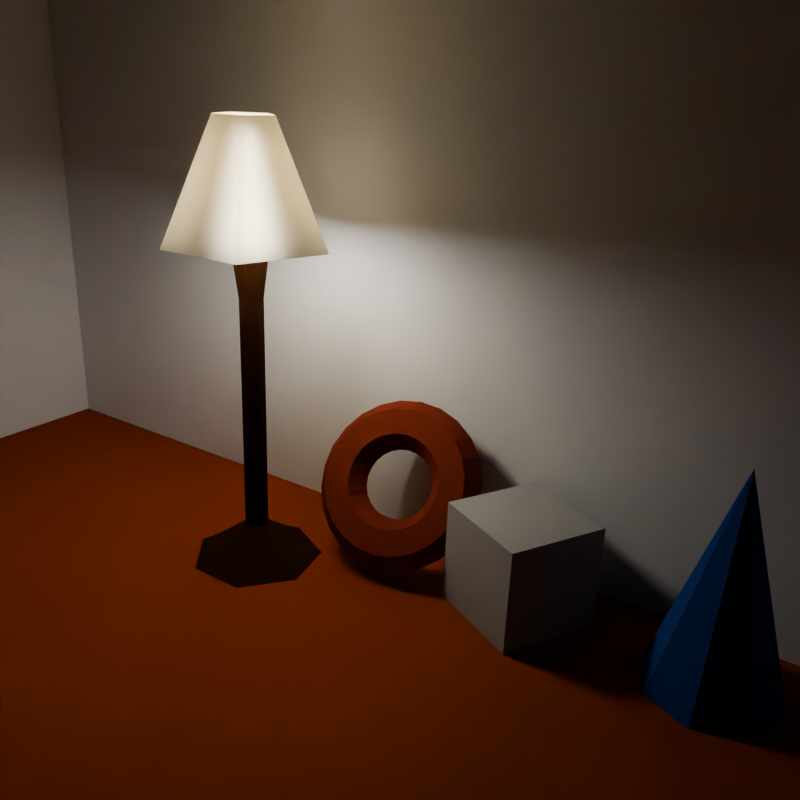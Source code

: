 # Source: pixar-room-4.blend  (saved by Blender 4.1.24; exported with 4.5.12 LTS)
import bpy
from mathutils import Matrix  # noqa: F401  (used for matrix-valued properties, if any)

bpy.ops.wm.read_factory_settings(use_empty=True)
scene = bpy.context.scene
scene.name = 'Scene'

# ---- collections
col_collection = bpy.data.collections.new('Collection'); scene.collection.children.link(col_collection)

# ---- materials (node trees are filled in below, after node groups)
mat_material_003 = bpy.data.materials.new('Material.003')
mat_wallsmaterial = bpy.data.materials.new('WallsMaterial')
mat_material_004 = bpy.data.materials.new('Material.004')
mat_torusmaterial = bpy.data.materials.new('TorusMaterial')
mat_lampmaterial = bpy.data.materials.new('LampMaterial')
mat_light = bpy.data.materials.new('Light')
mat_lampshadematerial = bpy.data.materials.new('LampShadeMaterial')
mat_lampshadematerial.roughness = 1.0
mat_material_002 = bpy.data.materials.new('Material.002')

# ---- material node trees
mat_material_003.use_nodes = True; mat_material_003.node_tree.nodes.clear()
_N = mat_material_003.node_tree.nodes; _L = mat_material_003.node_tree.links
n0 = _N.new('ShaderNodeBsdfPrincipled'); n0.name = 'Principled BSDF'; n0.location = (10, 300)
n0.inputs[0].default_value = (0.247, 0.03657, 0.00112, 1.0)
n0.inputs[2].default_value = 1.0
n0.inputs[3].default_value = 0.0
n0.inputs[13].default_value = 0.0
n1 = _N.new('ShaderNodeOutputMaterial'); n1.name = 'Material Output'; n1.location = (300, 300)
_L.new(n0.outputs[0], n1.inputs[0])
n1.is_active_output = True
mat_wallsmaterial.use_nodes = True; mat_wallsmaterial.node_tree.nodes.clear()
_N = mat_wallsmaterial.node_tree.nodes; _L = mat_wallsmaterial.node_tree.links
n0 = _N.new('ShaderNodeBsdfPrincipled'); n0.name = 'Principled BSDF'; n0.location = (10, 300)
n0.inputs[0].default_value = (0.6451, 0.5696, 0.4806, 1.0)
n0.inputs[2].default_value = 1.0
n0.inputs[13].default_value = 0.0
n1 = _N.new('ShaderNodeOutputMaterial'); n1.name = 'Material Output'; n1.location = (300, 300)
_L.new(n0.outputs[0], n1.inputs[0])
n1.is_active_output = True
mat_material_004.use_nodes = True; mat_material_004.node_tree.nodes.clear()
_N = mat_material_004.node_tree.nodes; _L = mat_material_004.node_tree.links
n0 = _N.new('ShaderNodeBsdfPrincipled'); n0.name = 'Principled BSDF'; n0.location = (10, 300)
n0.inputs[0].default_value = (0.3347, 0.3347, 0.3347, 1.0)
n0.inputs[2].default_value = 1.0
n0.inputs[13].default_value = 0.0
n1 = _N.new('ShaderNodeOutputMaterial'); n1.name = 'Material Output'; n1.location = (300, 300)
_L.new(n0.outputs[0], n1.inputs[0])
n1.is_active_output = True
mat_torusmaterial.use_nodes = True; mat_torusmaterial.node_tree.nodes.clear()
_N = mat_torusmaterial.node_tree.nodes; _L = mat_torusmaterial.node_tree.links
n0 = _N.new('ShaderNodeBsdfPrincipled'); n0.name = 'Principled BSDF'; n0.location = (10, 300)
n0.inputs[0].default_value = (0.1697, 0.02707, 0.01264, 1.0)
n0.inputs[13].default_value = 0.0
n0.inputs[20].default_value = 0.0
n1 = _N.new('ShaderNodeOutputMaterial'); n1.name = 'Material Output'; n1.location = (300, 300)
_L.new(n0.outputs[0], n1.inputs[0])
n1.is_active_output = True
mat_lampmaterial.use_nodes = True; mat_lampmaterial.node_tree.nodes.clear()
_N = mat_lampmaterial.node_tree.nodes; _L = mat_lampmaterial.node_tree.links
n0 = _N.new('ShaderNodeBsdfPrincipled'); n0.name = 'Principled BSDF'; n0.location = (10, 300)
n0.inputs[0].default_value = (0.02615, 0.01082, 0.005303, 1.0)
n0.inputs[2].default_value = 1.0
n0.inputs[13].default_value = 0.0
n1 = _N.new('ShaderNodeOutputMaterial'); n1.name = 'Material Output'; n1.location = (300, 300)
_L.new(n0.outputs[0], n1.inputs[0])
n1.is_active_output = True
mat_light.use_nodes = True; mat_light.node_tree.nodes.clear()
_N = mat_light.node_tree.nodes; _L = mat_light.node_tree.links
n0 = _N.new('ShaderNodeBsdfPrincipled'); n0.name = 'Principled BSDF'; n0.location = (10, 300)
n0.inputs[2].default_value = 1.0
n0.inputs[13].default_value = 0.0
n0.inputs[28].default_value = 100.0
n1 = _N.new('ShaderNodeOutputMaterial'); n1.name = 'Material Output'; n1.location = (300, 300)
_L.new(n0.outputs[0], n1.inputs[0])
n1.is_active_output = True
mat_lampshadematerial.use_nodes = True; mat_lampshadematerial.node_tree.nodes.clear()
_N = mat_lampshadematerial.node_tree.nodes; _L = mat_lampshadematerial.node_tree.links
n0 = _N.new('ShaderNodeBsdfPrincipled'); n0.name = 'Principled BSDF'; n0.location = (10, 300)
n0.inputs[0].default_value = (0.6551, 0.5459, 0.3141, 1.0)
n0.inputs[2].default_value = 1.0
n0.inputs[13].default_value = 0.0
n0.inputs[18].default_value = 0.1
n1 = _N.new('ShaderNodeOutputMaterial'); n1.name = 'Material Output'; n1.location = (300, 300)
_L.new(n0.outputs[0], n1.inputs[0])
n1.is_active_output = True
mat_material_002.use_nodes = True; mat_material_002.node_tree.nodes.clear()
_N = mat_material_002.node_tree.nodes; _L = mat_material_002.node_tree.links
n0 = _N.new('ShaderNodeBsdfPrincipled'); n0.name = 'Principled BSDF'; n0.location = (10, 300)
n0.inputs[0].default_value = (0.01166, 0.053, 0.2411, 1.0)
n0.inputs[2].default_value = 1.0
n0.inputs[13].default_value = 0.0
n1 = _N.new('ShaderNodeOutputMaterial'); n1.name = 'Material Output'; n1.location = (300, 300)
_L.new(n0.outputs[0], n1.inputs[0])
n1.is_active_output = True

# ---- world
world_world = bpy.data.worlds.new('World'); scene.world = world_world
world_world.use_nodes = True; world_world.node_tree.nodes.clear()
_N = world_world.node_tree.nodes; _L = world_world.node_tree.links
n0 = _N.new('ShaderNodeOutputWorld'); n0.name = 'World Output'; n0.location = (300, 300)
n1 = _N.new('ShaderNodeBackground'); n1.name = 'Background'; n1.location = (10, 300)
n1.inputs[0].default_value = (0.0, 0.0, 0.0, 1.0)
_L.new(n1.outputs[0], n0.inputs[0])
n0.is_active_output = True
world_world.color = (0.05088, 0.05088, 0.05088)
world_world.use_sun_shadow = False
world_world.sun_shadow_jitter_overblur = 0.0

# ---- cameras
cam_camera = bpy.data.cameras.new('Camera')
cam_camera.clip_end = 100.0
cam_camera.lens = 38.6
cam_camera.ortho_scale = 7.314
cam_camera.lens_unit = 'FOV'

# ---- meshes
me_plane = bpy.data.meshes.new('Plane')
me_plane.from_pydata([(-1.0, -1.0, 0.0), (1.0, -1.0, 0.0), (-1.0, 1.0, 0.0), (1.0, 1.0, 0.0)], [], [(0, 1, 3, 2)])
_uv = me_plane.uv_layers.new(name='UVMap')
_uv.uv.foreach_set('vector', [0.0, 0.0, 1.0, 0.0, 1.0, 1.0, 0.0, 1.0])
me_plane.materials.append(mat_material_003)
me_plane.update()
me_plane_001 = bpy.data.meshes.new('Plane.001')
me_plane_001.from_pydata([(-1.0, -1.0, 0.0), (1.0, -1.0, 0.0), (-1.0, 1.0, 0.0), (1.0, 1.0, 0.0)], [], [(0, 1, 3, 2)])
_uv = me_plane_001.uv_layers.new(name='UVMap')
_uv.uv.foreach_set('vector', [0.0, 0.0, 1.0, 0.0, 1.0, 1.0, 0.0, 1.0])
me_plane_001.update()
me_plane_002 = bpy.data.meshes.new('Plane.002')
me_plane_002.from_pydata([(-1.0, -1.0, 0.0), (1.0, -1.0, 0.0), (-1.0, 1.0, 0.0), (1.0, 1.0, 0.0)], [], [(0, 1, 3, 2)])
_uv = me_plane_002.uv_layers.new(name='UVMap')
_uv.uv.foreach_set('vector', [0.0, 0.0, 1.0, 0.0, 1.0, 1.0, 0.0, 1.0])
me_plane_002.materials.append(mat_wallsmaterial)
me_plane_002.update()
me_plane_003 = bpy.data.meshes.new('Plane.003')
me_plane_003.from_pydata([(-1.0, -1.0, 0.0), (1.0, -1.0, 0.0), (-1.0, 1.0, 0.0), (1.0, 1.0, 0.0)], [], [(0, 1, 3, 2)])
_uv = me_plane_003.uv_layers.new(name='UVMap')
_uv.uv.foreach_set('vector', [0.0, 0.0, 1.0, 0.0, 1.0, 1.0, 0.0, 1.0])
me_plane_003.update()
me_cube_001 = bpy.data.meshes.new('Cube.001')
me_cube_001.from_pydata([(-1.0, -1.0, -1.0), (-1.0, -1.0, 1.0), (-1.0, 1.0, -1.0), (-1.0, 1.0, 1.0), (1.0, -1.0, -1.0), (1.0, -1.0, 1.0), (1.0, 1.0, -1.0), (1.0, 1.0, 1.0)], [], [(0, 1, 3, 2), (2, 3, 7, 6), (6, 7, 5, 4), (4, 5, 1, 0), (2, 6, 4, 0), (7, 3, 1, 5)])
_uv = me_cube_001.uv_layers.new(name='UVMap')
_uv.uv.foreach_set('vector', [0.375, 0.0, 0.625, 0.0, 0.625, 0.25, 0.375, 0.25, 0.375, 0.25, 0.625, 0.25, 0.625, 0.5, 0.375, 0.5, 0.375, 0.5, 0.625, 0.5, 0.625, 0.75, 0.375, 0.75, 0.375, 0.75, 0.625, 0.75, 0.625, 1.0, 0.375, 1.0, 0.125, 0.5, 0.375, 0.5, 0.375, 0.75, 0.125, 0.75, 0.625, 0.5, 0.875, 0.5, 0.875, 0.75, 0.625, 0.75])
me_cube_001.materials.append(mat_material_004)
me_cube_001.update()
me_torus = bpy.data.meshes.new('Torus')
me_torus.from_pydata([(1.422, -2.062e-10, 2.75e-10), (1.366, -3.431e-10, 0.2103), (1.213, -6.829e-11, 0.3649), (1.002, 1.697e-11, 0.4224), (0.7904, 0.0, 0.3667), (0.6347, 0.0, 0.2121), (0.5776, 0.0, 3.062e-17), (0.6347, 0.0, -0.2121), (0.7904, 0.0, -0.3667), (1.002, 3.395e-11, -0.4224), (1.213, 4.097e-10, -0.3649), (1.366, 4.803e-10, -0.2103), (1.41, 0.1857, 0.0), (1.355, 0.1783, 0.2103), (1.202, 0.1583, 0.3649), (0.9935, 0.1308, 0.4224), (0.7836, 0.1032, 0.3667), (0.6293, 0.08285, 0.2121), (0.5727, 0.0754, -5.385e-10), (0.6293, 0.08285, -0.2121), (0.7836, 0.1032, -0.3667), (0.9935, 0.1308, -0.4224), (1.202, 0.1583, -0.3649), (1.355, 0.1783, -0.2103), (1.374, 0.3681, 0.0), (1.32, 0.3536, 0.2103), (1.171, 0.3139, 0.3649), (0.9679, 0.2593, 0.4224), (0.7634, 0.2046, 0.3667), (0.6131, 0.1643, 0.2121), (0.5579, 0.1495, -1.077e-09), (0.6131, 0.1643, -0.2121), (0.7634, 0.2046, -0.3667), (0.9679, 0.2593, -0.4224), (1.171, 0.3139, -0.3649), (1.32, 0.3536, -0.2103), (1.314, 0.5443, -3.85e-09), (1.262, 0.5229, 0.2103), (1.12, 0.4641, 0.3649), (0.9258, 0.3835, 0.4224), (0.7302, 0.3025, 0.3667), (0.5864, 0.2429, 0.2121), (0.5337, 0.221, -2.692e-10), (0.5864, 0.2429, -0.2121), (0.7302, 0.3025, -0.3667), (0.9258, 0.3835, -0.4224), (1.12, 0.4641, -0.3649), (1.262, 0.5229, -0.2103), (1.232, 0.7112, -6.599e-09), (1.183, 0.6831, 0.2103), (1.05, 0.6063, 0.3649), (0.8678, 0.501, 0.4224), (0.6845, 0.3952, 0.3667), (0.5497, 0.3174, 0.2121), (0.5002, 0.2888, 3.062e-17), (0.5497, 0.3174, -0.2121), (0.6845, 0.3952, -0.3667), (0.8678, 0.501, -0.4224), (1.05, 0.6063, -0.3649), (1.183, 0.6831, -0.2103), (1.128, 0.8659, -3.3e-09), (1.084, 0.8317, 0.2103), (0.9621, 0.7382, 0.3649), (0.795, 0.61, 0.4224), (0.627, 0.4811, 0.3667), (0.5036, 0.3864, 0.2121), (0.4583, 0.3516, 3.062e-17), (0.5036, 0.3864, -0.2121), (0.627, 0.4811, -0.3667), (0.795, 0.61, -0.4224), (0.9621, 0.7382, -0.3649), (1.084, 0.8317, -0.2103), (1.006, 1.006, 0.0), (0.9661, 0.9661, 0.2103), (0.8575, 0.8575, 0.3649), (0.7085, 0.7085, 0.4224), (0.5589, 0.5589, 0.3667), (0.4488, 0.4488, 0.2121), (0.4084, 0.4084, 1.108e-09), (0.4488, 0.4488, -0.2121), (0.5589, 0.5589, -0.3667), (0.7085, 0.7085, -0.4224), (0.8575, 0.8575, -0.3649), (0.9661, 0.9661, -0.2103), (0.8659, 1.128, 0.0), (0.8317, 1.084, 0.2103), (0.7382, 0.9621, 0.3649), (0.61, 0.795, 0.4224), (0.4811, 0.627, 0.3667), (0.3864, 0.5036, 0.2121), (0.3516, 0.4583, 3.062e-17), (0.3864, 0.5036, -0.2121), (0.4811, 0.627, -0.3667), (0.61, 0.795, -0.4224), (0.7382, 0.9621, -0.3649), (0.8317, 1.084, -0.2103), (0.7112, 1.232, 0.0), (0.6831, 1.183, 0.2103), (0.6063, 1.05, 0.3649), (0.501, 0.8678, 0.4224), (0.3952, 0.6845, 0.3667), (0.3174, 0.5497, 0.2121), (0.2888, 0.5002, 3.062e-17), (0.3174, 0.5497, -0.2121), (0.3952, 0.6845, -0.3667), (0.501, 0.8678, -0.4224), (0.6063, 1.05, -0.3649), (0.6831, 1.183, -0.2103), (0.5443, 1.314, 0.0), (0.5229, 1.262, 0.2103), (0.4641, 1.12, 0.3649), (0.3835, 0.9258, 0.4224), (0.3025, 0.7302, 0.3667), (0.2429, 0.5864, 0.2121), (0.221, 0.5337, 3.062e-17), (0.2429, 0.5864, -0.2121), (0.3025, 0.7302, -0.3667), (0.3835, 0.9258, -0.4224), (0.4641, 1.12, -0.3649), (0.5229, 1.262, -0.2103), (0.3681, 1.374, 0.0), (0.3536, 1.32, 0.2103), (0.3139, 1.171, 0.3649), (0.2593, 0.9679, 0.4224), (0.2046, 0.7634, 0.3667), (0.1643, 0.6131, 0.2121), (0.1495, 0.5579, 3.007e-10), (0.1643, 0.6131, -0.2121), (0.2046, 0.7634, -0.3667), (0.2593, 0.9679, -0.4224), (0.3139, 1.171, -0.3649), (0.3536, 1.32, -0.2103), (0.1857, 1.41, 0.0), (0.1783, 1.355, 0.2103), (0.1583, 1.202, 0.3649), (0.1308, 0.9935, 0.4224), (0.1032, 0.7836, 0.3667), (0.08285, 0.6293, 0.2121), (0.0754, 0.5727, -2.692e-10), (0.08285, 0.6293, -0.2121), (0.1032, 0.7836, -0.3667), (0.1308, 0.9935, -0.4224), (0.1583, 1.202, -0.3649), (0.1783, 1.355, -0.2103), (5.262e-08, 1.422, 5.499e-10), (5.48e-08, 1.366, 0.2103), (6.299e-08, 1.213, 0.3649), (6.983e-08, 1.002, 0.4224), (5.951e-08, 0.7904, 0.3667), (5.428e-08, 0.6347, 0.2121), (6.109e-08, 0.5776, 3.062e-17), (5.314e-08, 0.6347, -0.2121), (5.883e-08, 0.7904, -0.3667), (6.985e-08, 1.002, -0.4224), (6.298e-08, 1.213, -0.3649), (5.48e-08, 1.366, -0.2103), (-0.1857, 1.41, 5.499e-10), (-0.1783, 1.355, 0.2103), (-0.1583, 1.202, 0.3649), (-0.1308, 0.9935, 0.4224), (-0.1032, 0.7836, 0.3667), (-0.08285, 0.6293, 0.2121), (-0.0754, 0.5727, -5.385e-10), (-0.08285, 0.6293, -0.2121), (-0.1032, 0.7836, -0.3667), (-0.1308, 0.9935, -0.4224), (-0.1583, 1.202, -0.3649), (-0.1783, 1.355, -0.2103), (-0.3681, 1.374, 5.499e-10), (-0.3536, 1.32, 0.2103), (-0.3139, 1.171, 0.3649), (-0.2593, 0.9679, 0.4224), (-0.2046, 0.7634, 0.3667), (-0.1643, 0.6131, 0.2121), (-0.1495, 0.5579, -8.077e-10), (-0.1643, 0.6131, -0.2121), (-0.2046, 0.7634, -0.3667), (-0.2593, 0.9679, -0.4224), (-0.3139, 1.171, -0.3649), (-0.3536, 1.32, -0.2103), (-0.5443, 1.314, 5.499e-10), (-0.5229, 1.262, 0.2103), (-0.4641, 1.12, 0.3649), (-0.3835, 0.9258, 0.4224), (-0.3025, 0.7302, 0.3667), (-0.2429, 0.5864, 0.2121), (-0.221, 0.5337, -1.615e-09), (-0.2429, 0.5864, -0.2121), (-0.3025, 0.7302, -0.3667), (-0.3835, 0.9258, -0.4224), (-0.4641, 1.12, -0.3649), (-0.5229, 1.262, -0.2103), (-0.7112, 1.232, 0.0), (-0.6831, 1.183, 0.2103), (-0.6063, 1.05, 0.3649), (-0.501, 0.8678, 0.4224), (-0.3952, 0.6845, 0.3667), (-0.3174, 0.5497, 0.2121), (-0.2888, 0.5002, -2.962e-09), (-0.3174, 0.5497, -0.2121), (-0.3952, 0.6845, -0.3667), (-0.501, 0.8678, -0.4224), (-0.6063, 1.05, -0.3649), (-0.6831, 1.183, -0.2103), (-0.8659, 1.128, 0.0), (-0.8317, 1.084, 0.2103), (-0.7382, 0.9621, 0.3649), (-0.61, 0.795, 0.4224), (-0.4811, 0.627, 0.3667), (-0.3864, 0.5036, 0.2121), (-0.3516, 0.4583, -1.615e-09), (-0.3864, 0.5036, -0.2121), (-0.4811, 0.627, -0.3667), (-0.61, 0.795, -0.4224), (-0.7382, 0.9621, -0.3649), (-0.8317, 1.084, -0.2103), (-1.006, 1.006, 0.0), (-0.9661, 0.9661, 0.2103), (-0.8575, 0.8575, 0.3649), (-0.7085, 0.7085, 0.4224), (-0.5589, 0.5589, 0.3667), (-0.4488, 0.4488, 0.2121), (-0.4084, 0.4084, -1.346e-09), (-0.4488, 0.4488, -0.2121), (-0.5589, 0.5589, -0.3667), (-0.7085, 0.7085, -0.4224), (-0.8575, 0.8575, -0.3649), (-0.9661, 0.9661, -0.2103), (-1.128, 0.8659, 0.0), (-1.084, 0.8317, 0.2103), (-0.9621, 0.7382, 0.3649), (-0.795, 0.61, 0.4224), (-0.627, 0.4811, 0.3667), (-0.5036, 0.3864, 0.2121), (-0.4583, 0.3516, -5.385e-10), (-0.5036, 0.3864, -0.2121), (-0.627, 0.4811, -0.3667), (-0.795, 0.61, -0.4224), (-0.9621, 0.7382, -0.3649), (-1.084, 0.8317, -0.2103), (-1.232, 0.7112, 0.0), (-1.183, 0.6831, 0.2103), (-1.05, 0.6063, 0.3649), (-0.8678, 0.501, 0.4224), (-0.6845, 0.3952, 0.3667), (-0.5497, 0.3174, 0.2121), (-0.5002, 0.2888, 3.062e-17), (-0.5497, 0.3174, -0.2121), (-0.6845, 0.3952, -0.3667), (-0.8678, 0.501, -0.4224), (-1.05, 0.6063, -0.3649), (-1.183, 0.6831, -0.2103), (-1.314, 0.5443, 0.0), (-1.262, 0.5229, 0.2103), (-1.12, 0.4641, 0.3649), (-0.9258, 0.3835, 0.4224), (-0.7302, 0.3025, 0.3667), (-0.5864, 0.2429, 0.2121), (-0.5337, 0.221, 3.062e-17), (-0.5864, 0.2429, -0.2121), (-0.7302, 0.3025, -0.3667), (-0.9258, 0.3835, -0.4224), (-1.12, 0.4641, -0.3649), (-1.262, 0.5229, -0.2103), (-1.374, 0.3681, 0.0), (-1.32, 0.3536, 0.2103), (-1.171, 0.3139, 0.3649), (-0.9679, 0.2593, 0.4224), (-0.7634, 0.2046, 0.3667), (-0.6131, 0.1643, 0.2121), (-0.5579, 0.1495, 2.692e-10), (-0.6131, 0.1643, -0.2121), (-0.7634, 0.2046, -0.3667), (-0.9679, 0.2593, -0.4224), (-1.171, 0.3139, -0.3649), (-1.32, 0.3536, -0.2103), (-1.41, 0.1857, 0.0), (-1.355, 0.1783, 0.2103), (-1.202, 0.1583, 0.3649), (-0.9935, 0.1308, 0.4224), (-0.7836, 0.1032, 0.3667), (-0.6293, 0.08285, 0.2121), (-0.5727, 0.0754, 3.062e-17), (-0.6293, 0.08285, -0.2121), (-0.7836, 0.1032, -0.3667), (-0.9935, 0.1308, -0.4224), (-1.202, 0.1583, -0.3649), (-1.355, 0.1783, -0.2103), (-1.422, 1.17e-07, 0.0), (-1.366, 1.132e-07, 0.2103), (-1.213, 1.025e-07, 0.3649), (-1.002, 8.735e-08, 0.4224), (-0.7904, 7.27e-08, 0.3667), (-0.6347, 6.193e-08, 0.2121), (-0.5776, 5.776e-08, 3.062e-17), (-0.6347, 6.193e-08, -0.2121), (-0.7904, 7.27e-08, -0.3667), (-1.002, 8.734e-08, -0.4224), (-1.213, 1.024e-07, -0.3649), (-1.366, 1.131e-07, -0.2103), (-1.41, -0.1857, 0.0), (-1.355, -0.1783, 0.2103), (-1.202, -0.1583, 0.3649), (-0.9935, -0.1308, 0.4224), (-0.7836, -0.1032, 0.3667), (-0.6293, -0.08285, 0.2121), (-0.5727, -0.0754, 3.062e-17), (-0.6293, -0.08285, -0.2121), (-0.7836, -0.1032, -0.3667), (-0.9935, -0.1308, -0.4224), (-1.202, -0.1583, -0.3649), (-1.355, -0.1783, -0.2103), (-1.374, -0.3681, -5.499e-10), (-1.32, -0.3536, 0.2103), (-1.171, -0.3139, 0.3649), (-0.9679, -0.2593, 0.4224), (-0.7634, -0.2046, 0.3667), (-0.6131, -0.1643, 0.2121), (-0.5579, -0.1495, 3.007e-10), (-0.6131, -0.1643, -0.2121), (-0.7634, -0.2046, -0.3667), (-0.9679, -0.2593, -0.4224), (-1.171, -0.3139, -0.3649), (-1.32, -0.3536, -0.2103), (-1.314, -0.5443, -5.499e-10), (-1.262, -0.5229, 0.2103), (-1.12, -0.4641, 0.3649), (-0.9258, -0.3835, 0.4224), (-0.7302, -0.3025, 0.3667), (-0.5864, -0.2429, 0.2121), (-0.5337, -0.221, -5.385e-10), (-0.5864, -0.2429, -0.2121), (-0.7302, -0.3025, -0.3667), (-0.9258, -0.3835, -0.4224), (-1.12, -0.4641, -0.3649), (-1.262, -0.5229, -0.2103), (-1.232, -0.7112, 0.0), (-1.183, -0.6831, 0.2103), (-1.05, -0.6063, 0.3649), (-0.8678, -0.501, 0.4224), (-0.6845, -0.3952, 0.3667), (-0.5497, -0.3174, 0.2121), (-0.5002, -0.2888, 3.062e-17), (-0.5497, -0.3174, -0.2121), (-0.6845, -0.3952, -0.3667), (-0.8678, -0.501, -0.4224), (-1.05, -0.6063, -0.3649), (-1.183, -0.6831, -0.2103), (-1.128, -0.8659, 0.0), (-1.084, -0.8317, 0.2103), (-0.9621, -0.7382, 0.3649), (-0.795, -0.61, 0.4224), (-0.627, -0.4811, 0.3667), (-0.5036, -0.3864, 0.2121), (-0.4583, -0.3516, 3.062e-17), (-0.5036, -0.3864, -0.2121), (-0.627, -0.4811, -0.3667), (-0.795, -0.61, -0.4224), (-0.9621, -0.7382, -0.3649), (-1.084, -0.8317, -0.2103), (-1.006, -1.006, 0.0), (-0.9661, -0.9661, 0.2103), (-0.8575, -0.8575, 0.3649), (-0.7085, -0.7085, 0.4224), (-0.5589, -0.5589, 0.3667), (-0.4488, -0.4488, 0.2121), (-0.4084, -0.4084, 2.692e-10), (-0.4488, -0.4488, -0.2121), (-0.5589, -0.5589, -0.3667), (-0.7085, -0.7085, -0.4224), (-0.8575, -0.8575, -0.3649), (-0.9661, -0.9661, -0.2103), (-0.8659, -1.128, 0.0), (-0.8317, -1.084, 0.2103), (-0.7382, -0.9621, 0.3649), (-0.61, -0.795, 0.4224), (-0.4811, -0.627, 0.3667), (-0.3864, -0.5036, 0.2121), (-0.3516, -0.4583, 3.062e-17), (-0.3864, -0.5036, -0.2121), (-0.4811, -0.627, -0.3667), (-0.61, -0.795, -0.4224), (-0.7382, -0.9621, -0.3649), (-0.8317, -1.084, -0.2103), (-0.7112, -1.232, 0.0), (-0.6831, -1.183, 0.2103), (-0.6063, -1.05, 0.3649), (-0.501, -0.8678, 0.4224), (-0.3952, -0.6845, 0.3667), (-0.3174, -0.5497, 0.2121), (-0.2888, -0.5002, 3.062e-17), (-0.3174, -0.5497, -0.2121), (-0.3952, -0.6845, -0.3667), (-0.501, -0.8678, -0.4224), (-0.6063, -1.05, -0.3649), (-0.6831, -1.183, -0.2103), (-0.5443, -1.314, 0.0), (-0.5229, -1.262, 0.2103), (-0.4641, -1.12, 0.3649), (-0.3835, -0.9258, 0.4224), (-0.3025, -0.7302, 0.3667), (-0.2429, -0.5864, 0.2121), (-0.221, -0.5337, 3.062e-17), (-0.2429, -0.5864, -0.2121), (-0.3025, -0.7302, -0.3667), (-0.3835, -0.9258, -0.4224), (-0.4641, -1.12, -0.3649), (-0.5229, -1.262, -0.2103), (-0.3681, -1.374, 5.499e-10), (-0.3536, -1.32, 0.2103), (-0.3139, -1.171, 0.3649), (-0.2593, -0.9679, 0.4224), (-0.2046, -0.7634, 0.3667), (-0.1643, -0.6131, 0.2121), (-0.1495, -0.5579, 5.699e-10), (-0.1643, -0.6131, -0.2121), (-0.2046, -0.7634, -0.3667), (-0.2593, -0.9679, -0.4224), (-0.3139, -1.171, -0.3649), (-0.3536, -1.32, -0.2103), (-0.1857, -1.41, 1.375e-09), (-0.1783, -1.355, 0.2103), (-0.1583, -1.202, 0.3649), (-0.1308, -0.9935, 0.4224), (-0.1032, -0.7836, 0.3667), (-0.08285, -0.6293, 0.2121), (-0.0754, -0.5727, 3.062e-17), (-0.08285, -0.6293, -0.2121), (-0.1032, -0.7836, -0.3667), (-0.1308, -0.9935, -0.4224), (-0.1583, -1.202, -0.3649), (-0.1783, -1.355, -0.2103), (7.212e-08, -1.422, 5.499e-10), (7.136e-08, -1.366, 0.2103), (7.101e-08, -1.213, 0.3649), (7.305e-08, -1.002, 0.4224), (7.228e-08, -0.7904, 0.3667), (8.065e-08, -0.6347, 0.2121), (9.402e-08, -0.5776, 3.062e-17), (8.065e-08, -0.6347, -0.2121), (7.235e-08, -0.7904, -0.3667), (7.305e-08, -1.002, -0.4224), (7.104e-08, -1.213, -0.3649), (7.163e-08, -1.366, -0.2103), (0.1857, -1.41, 0.0), (0.1783, -1.355, 0.2103), (0.1583, -1.202, 0.3649), (0.1308, -0.9935, 0.4224), (0.1032, -0.7836, 0.3667), (0.08285, -0.6293, 0.2121), (0.0754, -0.5727, 3.062e-17), (0.08285, -0.6293, -0.2121), (0.1032, -0.7836, -0.3667), (0.1308, -0.9935, -0.4224), (0.1583, -1.202, -0.3649), (0.1783, -1.355, -0.2103), (0.3681, -1.374, 0.0), (0.3536, -1.32, 0.2103), (0.3139, -1.171, 0.3649), (0.2593, -0.9679, 0.4224), (0.2046, -0.7634, 0.3667), (0.1643, -0.6131, 0.2121), (0.1495, -0.5579, 5.699e-10), (0.1643, -0.6131, -0.2121), (0.2046, -0.7634, -0.3667), (0.2593, -0.9679, -0.4224), (0.3139, -1.171, -0.3649), (0.3536, -1.32, -0.2103), (0.5443, -1.314, 0.0), (0.5229, -1.262, 0.2103), (0.4641, -1.12, 0.3649), (0.3835, -0.9258, 0.4224), (0.3025, -0.7302, 0.3667), (0.2429, -0.5864, 0.2121), (0.221, -0.5337, 3.062e-17), (0.2429, -0.5864, -0.2121), (0.3025, -0.7302, -0.3667), (0.3835, -0.9258, -0.4224), (0.4641, -1.12, -0.3649), (0.5229, -1.262, -0.2103), (0.7112, -1.232, 0.0), (0.6831, -1.183, 0.2103), (0.6063, -1.05, 0.3649), (0.501, -0.8678, 0.4224), (0.3952, -0.6845, 0.3667), (0.3174, -0.5497, 0.2121), (0.2888, -0.5002, 3.062e-17), (0.3174, -0.5497, -0.2121), (0.3952, -0.6845, -0.3667), (0.501, -0.8678, -0.4224), (0.6063, -1.05, -0.3649), (0.6831, -1.183, -0.2103), (0.8659, -1.128, 0.0), (0.8317, -1.084, 0.2103), (0.7382, -0.9621, 0.3649), (0.61, -0.795, 0.4224), (0.4811, -0.627, 0.3667), (0.3864, -0.5036, 0.2121), (0.3516, -0.4583, 3.062e-17), (0.3864, -0.5036, -0.2121), (0.4811, -0.627, -0.3667), (0.61, -0.795, -0.4224), (0.7382, -0.9621, -0.3649), (0.8317, -1.084, -0.2103), (1.006, -1.006, 0.0), (0.9661, -0.9661, 0.2103), (0.8575, -0.8575, 0.3649), (0.7085, -0.7085, 0.4224), (0.5589, -0.5589, 0.3667), (0.4488, -0.4488, 0.2121), (0.4084, -0.4084, -8.077e-10), (0.4488, -0.4488, -0.2121), (0.5589, -0.5589, -0.3667), (0.7085, -0.7085, -0.4224), (0.8575, -0.8575, -0.3649), (0.9661, -0.9661, -0.2103), (1.128, -0.8659, 0.0), (1.084, -0.8317, 0.2103), (0.9621, -0.7382, 0.3649), (0.795, -0.61, 0.4224), (0.627, -0.4811, 0.3667), (0.5036, -0.3864, 0.2121), (0.4583, -0.3516, -2.154e-09), (0.5036, -0.3864, -0.2121), (0.627, -0.4811, -0.3667), (0.795, -0.61, -0.4224), (0.9621, -0.7382, -0.3649), (1.084, -0.8317, -0.2103), (1.232, -0.7112, 0.0), (1.183, -0.6831, 0.2103), (1.05, -0.6063, 0.3649), (0.8678, -0.501, 0.4224), (0.6845, -0.3952, 0.3667), (0.5497, -0.3174, 0.2121), (0.5002, -0.2888, -1.647e-09), (0.5497, -0.3174, -0.2121), (0.6845, -0.3952, -0.3667), (0.8678, -0.501, -0.4224), (1.05, -0.6063, -0.3649), (1.183, -0.6831, -0.2103), (1.314, -0.5443, 0.0), (1.262, -0.5229, 0.2103), (1.12, -0.4641, 0.3649), (0.9258, -0.3835, 0.4224), (0.7302, -0.3025, 0.3667), (0.5864, -0.2429, 0.2121), (0.5337, -0.221, -1.378e-09), (0.5864, -0.2429, -0.2121), (0.7302, -0.3025, -0.3667), (0.9258, -0.3835, -0.4224), (1.12, -0.4641, -0.3649), (1.262, -0.5229, -0.2103), (1.374, -0.3681, 0.0), (1.32, -0.3536, 0.2103), (1.171, -0.3139, 0.3649), (0.9679, -0.2593, 0.4224), (0.7634, -0.2046, 0.3667), (0.6131, -0.1643, 0.2121), (0.5579, -0.1495, -8.077e-10), (0.6131, -0.1643, -0.2121), (0.7634, -0.2046, -0.3667), (0.9679, -0.2593, -0.4224), (1.171, -0.3139, -0.3649), (1.32, -0.3536, -0.2103), (1.41, -0.1857, 2.75e-10), (1.355, -0.1783, 0.2103), (1.202, -0.1583, 0.3649), (0.9935, -0.1308, 0.4224), (0.7836, -0.1032, 0.3667), (0.6293, -0.08285, 0.2121), (0.5727, -0.0754, -2.692e-10), (0.6293, -0.08285, -0.2121), (0.7836, -0.1032, -0.3667), (0.9935, -0.1308, -0.4224), (1.202, -0.1583, -0.3649), (1.355, -0.1783, -0.2103)], [], [(0, 12, 13, 1), (1, 13, 14, 2), (2, 14, 15, 3), (3, 15, 16, 4), (4, 16, 17, 5), (5, 17, 18, 6), (6, 18, 19, 7), (7, 19, 20, 8), (8, 20, 21, 9), (9, 21, 22, 10), (10, 22, 23, 11), (11, 23, 12, 0), (12, 24, 25, 13), (13, 25, 26, 14), (14, 26, 27, 15), (15, 27, 28, 16), (16, 28, 29, 17), (17, 29, 30, 18), (18, 30, 31, 19), (19, 31, 32, 20), (20, 32, 33, 21), (21, 33, 34, 22), (22, 34, 35, 23), (23, 35, 24, 12), (24, 36, 37, 25), (25, 37, 38, 26), (26, 38, 39, 27), (27, 39, 40, 28), (28, 40, 41, 29), (29, 41, 42, 30), (30, 42, 43, 31), (31, 43, 44, 32), (32, 44, 45, 33), (33, 45, 46, 34), (34, 46, 47, 35), (35, 47, 36, 24), (36, 48, 49, 37), (37, 49, 50, 38), (38, 50, 51, 39), (39, 51, 52, 40), (40, 52, 53, 41), (41, 53, 54, 42), (42, 54, 55, 43), (43, 55, 56, 44), (44, 56, 57, 45), (45, 57, 58, 46), (46, 58, 59, 47), (47, 59, 48, 36), (48, 60, 61, 49), (49, 61, 62, 50), (50, 62, 63, 51), (51, 63, 64, 52), (52, 64, 65, 53), (53, 65, 66, 54), (54, 66, 67, 55), (55, 67, 68, 56), (56, 68, 69, 57), (57, 69, 70, 58), (58, 70, 71, 59), (59, 71, 60, 48), (60, 72, 73, 61), (61, 73, 74, 62), (62, 74, 75, 63), (63, 75, 76, 64), (64, 76, 77, 65), (65, 77, 78, 66), (66, 78, 79, 67), (67, 79, 80, 68), (68, 80, 81, 69), (69, 81, 82, 70), (70, 82, 83, 71), (71, 83, 72, 60), (72, 84, 85, 73), (73, 85, 86, 74), (74, 86, 87, 75), (75, 87, 88, 76), (76, 88, 89, 77), (77, 89, 90, 78), (78, 90, 91, 79), (79, 91, 92, 80), (80, 92, 93, 81), (81, 93, 94, 82), (82, 94, 95, 83), (83, 95, 84, 72), (84, 96, 97, 85), (85, 97, 98, 86), (86, 98, 99, 87), (87, 99, 100, 88), (88, 100, 101, 89), (89, 101, 102, 90), (90, 102, 103, 91), (91, 103, 104, 92), (92, 104, 105, 93), (93, 105, 106, 94), (94, 106, 107, 95), (95, 107, 96, 84), (96, 108, 109, 97), (97, 109, 110, 98), (98, 110, 111, 99), (99, 111, 112, 100), (100, 112, 113, 101), (101, 113, 114, 102), (102, 114, 115, 103), (103, 115, 116, 104), (104, 116, 117, 105), (105, 117, 118, 106), (106, 118, 119, 107), (107, 119, 108, 96), (108, 120, 121, 109), (109, 121, 122, 110), (110, 122, 123, 111), (111, 123, 124, 112), (112, 124, 125, 113), (113, 125, 126, 114), (114, 126, 127, 115), (115, 127, 128, 116), (116, 128, 129, 117), (117, 129, 130, 118), (118, 130, 131, 119), (119, 131, 120, 108), (120, 132, 133, 121), (121, 133, 134, 122), (122, 134, 135, 123), (123, 135, 136, 124), (124, 136, 137, 125), (125, 137, 138, 126), (126, 138, 139, 127), (127, 139, 140, 128), (128, 140, 141, 129), (129, 141, 142, 130), (130, 142, 143, 131), (131, 143, 132, 120), (132, 144, 145, 133), (133, 145, 146, 134), (134, 146, 147, 135), (135, 147, 148, 136), (136, 148, 149, 137), (137, 149, 150, 138), (138, 150, 151, 139), (139, 151, 152, 140), (140, 152, 153, 141), (141, 153, 154, 142), (142, 154, 155, 143), (143, 155, 144, 132), (144, 156, 157, 145), (145, 157, 158, 146), (146, 158, 159, 147), (147, 159, 160, 148), (148, 160, 161, 149), (149, 161, 162, 150), (150, 162, 163, 151), (151, 163, 164, 152), (152, 164, 165, 153), (153, 165, 166, 154), (154, 166, 167, 155), (155, 167, 156, 144), (156, 168, 169, 157), (157, 169, 170, 158), (158, 170, 171, 159), (159, 171, 172, 160), (160, 172, 173, 161), (161, 173, 174, 162), (162, 174, 175, 163), (163, 175, 176, 164), (164, 176, 177, 165), (165, 177, 178, 166), (166, 178, 179, 167), (167, 179, 168, 156), (168, 180, 181, 169), (169, 181, 182, 170), (170, 182, 183, 171), (171, 183, 184, 172), (172, 184, 185, 173), (173, 185, 186, 174), (174, 186, 187, 175), (175, 187, 188, 176), (176, 188, 189, 177), (177, 189, 190, 178), (178, 190, 191, 179), (179, 191, 180, 168), (180, 192, 193, 181), (181, 193, 194, 182), (182, 194, 195, 183), (183, 195, 196, 184), (184, 196, 197, 185), (185, 197, 198, 186), (186, 198, 199, 187), (187, 199, 200, 188), (188, 200, 201, 189), (189, 201, 202, 190), (190, 202, 203, 191), (191, 203, 192, 180), (192, 204, 205, 193), (193, 205, 206, 194), (194, 206, 207, 195), (195, 207, 208, 196), (196, 208, 209, 197), (197, 209, 210, 198), (198, 210, 211, 199), (199, 211, 212, 200), (200, 212, 213, 201), (201, 213, 214, 202), (202, 214, 215, 203), (203, 215, 204, 192), (204, 216, 217, 205), (205, 217, 218, 206), (206, 218, 219, 207), (207, 219, 220, 208), (208, 220, 221, 209), (209, 221, 222, 210), (210, 222, 223, 211), (211, 223, 224, 212), (212, 224, 225, 213), (213, 225, 226, 214), (214, 226, 227, 215), (215, 227, 216, 204), (216, 228, 229, 217), (217, 229, 230, 218), (218, 230, 231, 219), (219, 231, 232, 220), (220, 232, 233, 221), (221, 233, 234, 222), (222, 234, 235, 223), (223, 235, 236, 224), (224, 236, 237, 225), (225, 237, 238, 226), (226, 238, 239, 227), (227, 239, 228, 216), (228, 240, 241, 229), (229, 241, 242, 230), (230, 242, 243, 231), (231, 243, 244, 232), (232, 244, 245, 233), (233, 245, 246, 234), (234, 246, 247, 235), (235, 247, 248, 236), (236, 248, 249, 237), (237, 249, 250, 238), (238, 250, 251, 239), (239, 251, 240, 228), (240, 252, 253, 241), (241, 253, 254, 242), (242, 254, 255, 243), (243, 255, 256, 244), (244, 256, 257, 245), (245, 257, 258, 246), (246, 258, 259, 247), (247, 259, 260, 248), (248, 260, 261, 249), (249, 261, 262, 250), (250, 262, 263, 251), (251, 263, 252, 240), (252, 264, 265, 253), (253, 265, 266, 254), (254, 266, 267, 255), (255, 267, 268, 256), (256, 268, 269, 257), (257, 269, 270, 258), (258, 270, 271, 259), (259, 271, 272, 260), (260, 272, 273, 261), (261, 273, 274, 262), (262, 274, 275, 263), (263, 275, 264, 252), (264, 276, 277, 265), (265, 277, 278, 266), (266, 278, 279, 267), (267, 279, 280, 268), (268, 280, 281, 269), (269, 281, 282, 270), (270, 282, 283, 271), (271, 283, 284, 272), (272, 284, 285, 273), (273, 285, 286, 274), (274, 286, 287, 275), (275, 287, 276, 264), (276, 288, 289, 277), (277, 289, 290, 278), (278, 290, 291, 279), (279, 291, 292, 280), (280, 292, 293, 281), (281, 293, 294, 282), (282, 294, 295, 283), (283, 295, 296, 284), (284, 296, 297, 285), (285, 297, 298, 286), (286, 298, 299, 287), (287, 299, 288, 276), (288, 300, 301, 289), (289, 301, 302, 290), (290, 302, 303, 291), (291, 303, 304, 292), (292, 304, 305, 293), (293, 305, 306, 294), (294, 306, 307, 295), (295, 307, 308, 296), (296, 308, 309, 297), (297, 309, 310, 298), (298, 310, 311, 299), (299, 311, 300, 288), (300, 312, 313, 301), (301, 313, 314, 302), (302, 314, 315, 303), (303, 315, 316, 304), (304, 316, 317, 305), (305, 317, 318, 306), (306, 318, 319, 307), (307, 319, 320, 308), (308, 320, 321, 309), (309, 321, 322, 310), (310, 322, 323, 311), (311, 323, 312, 300), (312, 324, 325, 313), (313, 325, 326, 314), (314, 326, 327, 315), (315, 327, 328, 316), (316, 328, 329, 317), (317, 329, 330, 318), (318, 330, 331, 319), (319, 331, 332, 320), (320, 332, 333, 321), (321, 333, 334, 322), (322, 334, 335, 323), (323, 335, 324, 312), (324, 336, 337, 325), (325, 337, 338, 326), (326, 338, 339, 327), (327, 339, 340, 328), (328, 340, 341, 329), (329, 341, 342, 330), (330, 342, 343, 331), (331, 343, 344, 332), (332, 344, 345, 333), (333, 345, 346, 334), (334, 346, 347, 335), (335, 347, 336, 324), (336, 348, 349, 337), (337, 349, 350, 338), (338, 350, 351, 339), (339, 351, 352, 340), (340, 352, 353, 341), (341, 353, 354, 342), (342, 354, 355, 343), (343, 355, 356, 344), (344, 356, 357, 345), (345, 357, 358, 346), (346, 358, 359, 347), (347, 359, 348, 336), (348, 360, 361, 349), (349, 361, 362, 350), (350, 362, 363, 351), (351, 363, 364, 352), (352, 364, 365, 353), (353, 365, 366, 354), (354, 366, 367, 355), (355, 367, 368, 356), (356, 368, 369, 357), (357, 369, 370, 358), (358, 370, 371, 359), (359, 371, 360, 348), (360, 372, 373, 361), (361, 373, 374, 362), (362, 374, 375, 363), (363, 375, 376, 364), (364, 376, 377, 365), (365, 377, 378, 366), (366, 378, 379, 367), (367, 379, 380, 368), (368, 380, 381, 369), (369, 381, 382, 370), (370, 382, 383, 371), (371, 383, 372, 360), (372, 384, 385, 373), (373, 385, 386, 374), (374, 386, 387, 375), (375, 387, 388, 376), (376, 388, 389, 377), (377, 389, 390, 378), (378, 390, 391, 379), (379, 391, 392, 380), (380, 392, 393, 381), (381, 393, 394, 382), (382, 394, 395, 383), (383, 395, 384, 372), (384, 396, 397, 385), (385, 397, 398, 386), (386, 398, 399, 387), (387, 399, 400, 388), (388, 400, 401, 389), (389, 401, 402, 390), (390, 402, 403, 391), (391, 403, 404, 392), (392, 404, 405, 393), (393, 405, 406, 394), (394, 406, 407, 395), (395, 407, 396, 384), (396, 408, 409, 397), (397, 409, 410, 398), (398, 410, 411, 399), (399, 411, 412, 400), (400, 412, 413, 401), (401, 413, 414, 402), (402, 414, 415, 403), (403, 415, 416, 404), (404, 416, 417, 405), (405, 417, 418, 406), (406, 418, 419, 407), (407, 419, 408, 396), (408, 420, 421, 409), (409, 421, 422, 410), (410, 422, 423, 411), (411, 423, 424, 412), (412, 424, 425, 413), (413, 425, 426, 414), (414, 426, 427, 415), (415, 427, 428, 416), (416, 428, 429, 417), (417, 429, 430, 418), (418, 430, 431, 419), (419, 431, 420, 408), (420, 432, 433, 421), (421, 433, 434, 422), (422, 434, 435, 423), (423, 435, 436, 424), (424, 436, 437, 425), (425, 437, 438, 426), (426, 438, 439, 427), (427, 439, 440, 428), (428, 440, 441, 429), (429, 441, 442, 430), (430, 442, 443, 431), (431, 443, 432, 420), (432, 444, 445, 433), (433, 445, 446, 434), (434, 446, 447, 435), (435, 447, 448, 436), (436, 448, 449, 437), (437, 449, 450, 438), (438, 450, 451, 439), (439, 451, 452, 440), (440, 452, 453, 441), (441, 453, 454, 442), (442, 454, 455, 443), (443, 455, 444, 432), (444, 456, 457, 445), (445, 457, 458, 446), (446, 458, 459, 447), (447, 459, 460, 448), (448, 460, 461, 449), (449, 461, 462, 450), (450, 462, 463, 451), (451, 463, 464, 452), (452, 464, 465, 453), (453, 465, 466, 454), (454, 466, 467, 455), (455, 467, 456, 444), (456, 468, 469, 457), (457, 469, 470, 458), (458, 470, 471, 459), (459, 471, 472, 460), (460, 472, 473, 461), (461, 473, 474, 462), (462, 474, 475, 463), (463, 475, 476, 464), (464, 476, 477, 465), (465, 477, 478, 466), (466, 478, 479, 467), (467, 479, 468, 456), (468, 480, 481, 469), (469, 481, 482, 470), (470, 482, 483, 471), (471, 483, 484, 472), (472, 484, 485, 473), (473, 485, 486, 474), (474, 486, 487, 475), (475, 487, 488, 476), (476, 488, 489, 477), (477, 489, 490, 478), (478, 490, 491, 479), (479, 491, 480, 468), (480, 492, 493, 481), (481, 493, 494, 482), (482, 494, 495, 483), (483, 495, 496, 484), (484, 496, 497, 485), (485, 497, 498, 486), (486, 498, 499, 487), (487, 499, 500, 488), (488, 500, 501, 489), (489, 501, 502, 490), (490, 502, 503, 491), (491, 503, 492, 480), (492, 504, 505, 493), (493, 505, 506, 494), (494, 506, 507, 495), (495, 507, 508, 496), (496, 508, 509, 497), (497, 509, 510, 498), (498, 510, 511, 499), (499, 511, 512, 500), (500, 512, 513, 501), (501, 513, 514, 502), (502, 514, 515, 503), (503, 515, 504, 492), (504, 516, 517, 505), (505, 517, 518, 506), (506, 518, 519, 507), (507, 519, 520, 508), (508, 520, 521, 509), (509, 521, 522, 510), (510, 522, 523, 511), (511, 523, 524, 512), (512, 524, 525, 513), (513, 525, 526, 514), (514, 526, 527, 515), (515, 527, 516, 504), (516, 528, 529, 517), (517, 529, 530, 518), (518, 530, 531, 519), (519, 531, 532, 520), (520, 532, 533, 521), (521, 533, 534, 522), (522, 534, 535, 523), (523, 535, 536, 524), (524, 536, 537, 525), (525, 537, 538, 526), (526, 538, 539, 527), (527, 539, 528, 516), (528, 540, 541, 529), (529, 541, 542, 530), (530, 542, 543, 531), (531, 543, 544, 532), (532, 544, 545, 533), (533, 545, 546, 534), (534, 546, 547, 535), (535, 547, 548, 536), (536, 548, 549, 537), (537, 549, 550, 538), (538, 550, 551, 539), (539, 551, 540, 528), (540, 552, 553, 541), (541, 553, 554, 542), (542, 554, 555, 543), (543, 555, 556, 544), (544, 556, 557, 545), (545, 557, 558, 546), (546, 558, 559, 547), (547, 559, 560, 548), (548, 560, 561, 549), (549, 561, 562, 550), (550, 562, 563, 551), (551, 563, 552, 540), (552, 564, 565, 553), (553, 565, 566, 554), (554, 566, 567, 555), (555, 567, 568, 556), (556, 568, 569, 557), (557, 569, 570, 558), (558, 570, 571, 559), (559, 571, 572, 560), (560, 572, 573, 561), (561, 573, 574, 562), (562, 574, 575, 563), (563, 575, 564, 552), (564, 0, 1, 565), (565, 1, 2, 566), (566, 2, 3, 567), (567, 3, 4, 568), (568, 4, 5, 569), (569, 5, 6, 570), (570, 6, 7, 571), (571, 7, 8, 572), (572, 8, 9, 573), (573, 9, 10, 574), (574, 10, 11, 575), (575, 11, 0, 564)])
_uv = me_torus.uv_layers.new(name='UVMap')
_uv.uv.foreach_set('vector', [0.5, 0.5, 0.5208, 0.5, 0.5208, 0.5833, 0.5, 0.5833, 0.5, 0.5833, 0.5208, 0.5833, 0.5208, 0.6667, 0.5, 0.6667, 0.5, 0.6667, 0.5208, 0.6667, 0.5208, 0.75, 0.5, 0.75, 0.5, 0.75, 0.5208, 0.75, 0.5208, 0.8333, 0.5, 0.8333, 0.5, 0.8333, 0.5208, 0.8333, 0.5208, 0.9167, 0.5, 0.9167, 0.5, 0.9167, 0.5208, 0.9167, 0.5208, 1.0, 0.5, 1.0, 0.5, 2.22e-16, 0.5208, 2.22e-16, 0.5208, 0.08333, 0.5, 0.08333, 0.5, 0.08333, 0.5208, 0.08333, 0.5208, 0.1667, 0.5, 0.1667, 0.5, 0.1667, 0.5208, 0.1667, 0.5208, 0.25, 0.5, 0.25, 0.5, 0.25, 0.5208, 0.25, 0.5208, 0.3333, 0.5, 0.3333, 0.5, 0.3333, 0.5208, 0.3333, 0.5208, 0.4167, 0.5, 0.4167, 0.5, 0.4167, 0.5208, 0.4167, 0.5208, 0.5, 0.5, 0.5, 0.5208, 0.5, 0.5417, 0.5, 0.5417, 0.5833, 0.5208, 0.5833, 0.5208, 0.5833, 0.5417, 0.5833, 0.5417, 0.6667, 0.5208, 0.6667, 0.5208, 0.6667, 0.5417, 0.6667, 0.5417, 0.75, 0.5208, 0.75, 0.5208, 0.75, 0.5417, 0.75, 0.5417, 0.8333, 0.5208, 0.8333, 0.5208, 0.8333, 0.5417, 0.8333, 0.5417, 0.9167, 0.5208, 0.9167, 0.5208, 0.9167, 0.5417, 0.9167, 0.5417, 1.0, 0.5208, 1.0, 0.5208, 2.22e-16, 0.5417, 2.22e-16, 0.5417, 0.08333, 0.5208, 0.08333, 0.5208, 0.08333, 0.5417, 0.08333, 0.5417, 0.1667, 0.5208, 0.1667, 0.5208, 0.1667, 0.5417, 0.1667, 0.5417, 0.25, 0.5208, 0.25, 0.5208, 0.25, 0.5417, 0.25, 0.5417, 0.3333, 0.5208, 0.3333, 0.5208, 0.3333, 0.5417, 0.3333, 0.5417, 0.4167, 0.5208, 0.4167, 0.5208, 0.4167, 0.5417, 0.4167, 0.5417, 0.5, 0.5208, 0.5, 0.5417, 0.5, 0.5625, 0.5, 0.5625, 0.5833, 0.5417, 0.5833, 0.5417, 0.5833, 0.5625, 0.5833, 0.5625, 0.6667, 0.5417, 0.6667, 0.5417, 0.6667, 0.5625, 0.6667, 0.5625, 0.75, 0.5417, 0.75, 0.5417, 0.75, 0.5625, 0.75, 0.5625, 0.8333, 0.5417, 0.8333, 0.5417, 0.8333, 0.5625, 0.8333, 0.5625, 0.9167, 0.5417, 0.9167, 0.5417, 0.9167, 0.5625, 0.9167, 0.5625, 1.0, 0.5417, 1.0, 0.5417, 2.22e-16, 0.5625, 2.22e-16, 0.5625, 0.08333, 0.5417, 0.08333, 0.5417, 0.08333, 0.5625, 0.08333, 0.5625, 0.1667, 0.5417, 0.1667, 0.5417, 0.1667, 0.5625, 0.1667, 0.5625, 0.25, 0.5417, 0.25, 0.5417, 0.25, 0.5625, 0.25, 0.5625, 0.3333, 0.5417, 0.3333, 0.5417, 0.3333, 0.5625, 0.3333, 0.5625, 0.4167, 0.5417, 0.4167, 0.5417, 0.4167, 0.5625, 0.4167, 0.5625, 0.5, 0.5417, 0.5, 0.5625, 0.5, 0.5833, 0.5, 0.5833, 0.5833, 0.5625, 0.5833, 0.5625, 0.5833, 0.5833, 0.5833, 0.5833, 0.6667, 0.5625, 0.6667, 0.5625, 0.6667, 0.5833, 0.6667, 0.5833, 0.75, 0.5625, 0.75, 0.5625, 0.75, 0.5833, 0.75, 0.5833, 0.8333, 0.5625, 0.8333, 0.5625, 0.8333, 0.5833, 0.8333, 0.5833, 0.9167, 0.5625, 0.9167, 0.5625, 0.9167, 0.5833, 0.9167, 0.5833, 1.0, 0.5625, 1.0, 0.5625, 2.22e-16, 0.5833, 2.22e-16, 0.5833, 0.08333, 0.5625, 0.08333, 0.5625, 0.08333, 0.5833, 0.08333, 0.5833, 0.1667, 0.5625, 0.1667, 0.5625, 0.1667, 0.5833, 0.1667, 0.5833, 0.25, 0.5625, 0.25, 0.5625, 0.25, 0.5833, 0.25, 0.5833, 0.3333, 0.5625, 0.3333, 0.5625, 0.3333, 0.5833, 0.3333, 0.5833, 0.4167, 0.5625, 0.4167, 0.5625, 0.4167, 0.5833, 0.4167, 0.5833, 0.5, 0.5625, 0.5, 0.5833, 0.5, 0.6042, 0.5, 0.6042, 0.5833, 0.5833, 0.5833, 0.5833, 0.5833, 0.6042, 0.5833, 0.6042, 0.6667, 0.5833, 0.6667, 0.5833, 0.6667, 0.6042, 0.6667, 0.6042, 0.75, 0.5833, 0.75, 0.5833, 0.75, 0.6042, 0.75, 0.6042, 0.8333, 0.5833, 0.8333, 0.5833, 0.8333, 0.6042, 0.8333, 0.6042, 0.9167, 0.5833, 0.9167, 0.5833, 0.9167, 0.6042, 0.9167, 0.6042, 1.0, 0.5833, 1.0, 0.5833, 2.22e-16, 0.6042, 2.22e-16, 0.6042, 0.08333, 0.5833, 0.08333, 0.5833, 0.08333, 0.6042, 0.08333, 0.6042, 0.1667, 0.5833, 0.1667, 0.5833, 0.1667, 0.6042, 0.1667, 0.6042, 0.25, 0.5833, 0.25, 0.5833, 0.25, 0.6042, 0.25, 0.6042, 0.3333, 0.5833, 0.3333, 0.5833, 0.3333, 0.6042, 0.3333, 0.6042, 0.4167, 0.5833, 0.4167, 0.5833, 0.4167, 0.6042, 0.4167, 0.6042, 0.5, 0.5833, 0.5, 0.6042, 0.5, 0.625, 0.5, 0.625, 0.5833, 0.6042, 0.5833, 0.6042, 0.5833, 0.625, 0.5833, 0.625, 0.6667, 0.6042, 0.6667, 0.6042, 0.6667, 0.625, 0.6667, 0.625, 0.75, 0.6042, 0.75, 0.6042, 0.75, 0.625, 0.75, 0.625, 0.8333, 0.6042, 0.8333, 0.6042, 0.8333, 0.625, 0.8333, 0.625, 0.9167, 0.6042, 0.9167, 0.6042, 0.9167, 0.625, 0.9167, 0.625, 1.0, 0.6042, 1.0, 0.6042, 2.22e-16, 0.625, 2.22e-16, 0.625, 0.08333, 0.6042, 0.08333, 0.6042, 0.08333, 0.625, 0.08333, 0.625, 0.1667, 0.6042, 0.1667, 0.6042, 0.1667, 0.625, 0.1667, 0.625, 0.25, 0.6042, 0.25, 0.6042, 0.25, 0.625, 0.25, 0.625, 0.3333, 0.6042, 0.3333, 0.6042, 0.3333, 0.625, 0.3333, 0.625, 0.4167, 0.6042, 0.4167, 0.6042, 0.4167, 0.625, 0.4167, 0.625, 0.5, 0.6042, 0.5, 0.625, 0.5, 0.6458, 0.5, 0.6458, 0.5833, 0.625, 0.5833, 0.625, 0.5833, 0.6458, 0.5833, 0.6458, 0.6667, 0.625, 0.6667, 0.625, 0.6667, 0.6458, 0.6667, 0.6458, 0.75, 0.625, 0.75, 0.625, 0.75, 0.6458, 0.75, 0.6458, 0.8333, 0.625, 0.8333, 0.625, 0.8333, 0.6458, 0.8333, 0.6458, 0.9167, 0.625, 0.9167, 0.625, 0.9167, 0.6458, 0.9167, 0.6458, 1.0, 0.625, 1.0, 0.625, 2.22e-16, 0.6458, 2.22e-16, 0.6458, 0.08333, 0.625, 0.08333, 0.625, 0.08333, 0.6458, 0.08333, 0.6458, 0.1667, 0.625, 0.1667, 0.625, 0.1667, 0.6458, 0.1667, 0.6458, 0.25, 0.625, 0.25, 0.625, 0.25, 0.6458, 0.25, 0.6458, 0.3333, 0.625, 0.3333, 0.625, 0.3333, 0.6458, 0.3333, 0.6458, 0.4167, 0.625, 0.4167, 0.625, 0.4167, 0.6458, 0.4167, 0.6458, 0.5, 0.625, 0.5, 0.6458, 0.5, 0.6667, 0.5, 0.6667, 0.5833, 0.6458, 0.5833, 0.6458, 0.5833, 0.6667, 0.5833, 0.6667, 0.6667, 0.6458, 0.6667, 0.6458, 0.6667, 0.6667, 0.6667, 0.6667, 0.75, 0.6458, 0.75, 0.6458, 0.75, 0.6667, 0.75, 0.6667, 0.8333, 0.6458, 0.8333, 0.6458, 0.8333, 0.6667, 0.8333, 0.6667, 0.9167, 0.6458, 0.9167, 0.6458, 0.9167, 0.6667, 0.9167, 0.6667, 1.0, 0.6458, 1.0, 0.6458, 2.22e-16, 0.6667, 2.22e-16, 0.6667, 0.08333, 0.6458, 0.08333, 0.6458, 0.08333, 0.6667, 0.08333, 0.6667, 0.1667, 0.6458, 0.1667, 0.6458, 0.1667, 0.6667, 0.1667, 0.6667, 0.25, 0.6458, 0.25, 0.6458, 0.25, 0.6667, 0.25, 0.6667, 0.3333, 0.6458, 0.3333, 0.6458, 0.3333, 0.6667, 0.3333, 0.6667, 0.4167, 0.6458, 0.4167, 0.6458, 0.4167, 0.6667, 0.4167, 0.6667, 0.5, 0.6458, 0.5, 0.6667, 0.5, 0.6875, 0.5, 0.6875, 0.5833, 0.6667, 0.5833, 0.6667, 0.5833, 0.6875, 0.5833, 0.6875, 0.6667, 0.6667, 0.6667, 0.6667, 0.6667, 0.6875, 0.6667, 0.6875, 0.75, 0.6667, 0.75, 0.6667, 0.75, 0.6875, 0.75, 0.6875, 0.8333, 0.6667, 0.8333, 0.6667, 0.8333, 0.6875, 0.8333, 0.6875, 0.9167, 0.6667, 0.9167, 0.6667, 0.9167, 0.6875, 0.9167, 0.6875, 1.0, 0.6667, 1.0, 0.6667, 2.22e-16, 0.6875, 2.22e-16, 0.6875, 0.08333, 0.6667, 0.08333, 0.6667, 0.08333, 0.6875, 0.08333, 0.6875, 0.1667, 0.6667, 0.1667, 0.6667, 0.1667, 0.6875, 0.1667, 0.6875, 0.25, 0.6667, 0.25, 0.6667, 0.25, 0.6875, 0.25, 0.6875, 0.3333, 0.6667, 0.3333, 0.6667, 0.3333, 0.6875, 0.3333, 0.6875, 0.4167, 0.6667, 0.4167, 0.6667, 0.4167, 0.6875, 0.4167, 0.6875, 0.5, 0.6667, 0.5, 0.6875, 0.5, 0.7083, 0.5, 0.7083, 0.5833, 0.6875, 0.5833, 0.6875, 0.5833, 0.7083, 0.5833, 0.7083, 0.6667, 0.6875, 0.6667, 0.6875, 0.6667, 0.7083, 0.6667, 0.7083, 0.75, 0.6875, 0.75, 0.6875, 0.75, 0.7083, 0.75, 0.7083, 0.8333, 0.6875, 0.8333, 0.6875, 0.8333, 0.7083, 0.8333, 0.7083, 0.9167, 0.6875, 0.9167, 0.6875, 0.9167, 0.7083, 0.9167, 0.7083, 1.0, 0.6875, 1.0, 0.6875, 2.22e-16, 0.7083, 2.22e-16, 0.7083, 0.08333, 0.6875, 0.08333, 0.6875, 0.08333, 0.7083, 0.08333, 0.7083, 0.1667, 0.6875, 0.1667, 0.6875, 0.1667, 0.7083, 0.1667, 0.7083, 0.25, 0.6875, 0.25, 0.6875, 0.25, 0.7083, 0.25, 0.7083, 0.3333, 0.6875, 0.3333, 0.6875, 0.3333, 0.7083, 0.3333, 0.7083, 0.4167, 0.6875, 0.4167, 0.6875, 0.4167, 0.7083, 0.4167, 0.7083, 0.5, 0.6875, 0.5, 0.7083, 0.5, 0.7292, 0.5, 0.7292, 0.5833, 0.7083, 0.5833, 0.7083, 0.5833, 0.7292, 0.5833, 0.7292, 0.6667, 0.7083, 0.6667, 0.7083, 0.6667, 0.7292, 0.6667, 0.7292, 0.75, 0.7083, 0.75, 0.7083, 0.75, 0.7292, 0.75, 0.7292, 0.8333, 0.7083, 0.8333, 0.7083, 0.8333, 0.7292, 0.8333, 0.7292, 0.9167, 0.7083, 0.9167, 0.7083, 0.9167, 0.7292, 0.9167, 0.7292, 1.0, 0.7083, 1.0, 0.7083, 2.22e-16, 0.7292, 2.22e-16, 0.7292, 0.08333, 0.7083, 0.08333, 0.7083, 0.08333, 0.7292, 0.08333, 0.7292, 0.1667, 0.7083, 0.1667, 0.7083, 0.1667, 0.7292, 0.1667, 0.7292, 0.25, 0.7083, 0.25, 0.7083, 0.25, 0.7292, 0.25, 0.7292, 0.3333, 0.7083, 0.3333, 0.7083, 0.3333, 0.7292, 0.3333, 0.7292, 0.4167, 0.7083, 0.4167, 0.7083, 0.4167, 0.7292, 0.4167, 0.7292, 0.5, 0.7083, 0.5, 0.7292, 0.5, 0.75, 0.5, 0.75, 0.5833, 0.7292, 0.5833, 0.7292, 0.5833, 0.75, 0.5833, 0.75, 0.6667, 0.7292, 0.6667, 0.7292, 0.6667, 0.75, 0.6667, 0.75, 0.75, 0.7292, 0.75, 0.7292, 0.75, 0.75, 0.75, 0.75, 0.8333, 0.7292, 0.8333, 0.7292, 0.8333, 0.75, 0.8333, 0.75, 0.9167, 0.7292, 0.9167, 0.7292, 0.9167, 0.75, 0.9167, 0.75, 1.0, 0.7292, 1.0, 0.7292, 2.22e-16, 0.75, 2.22e-16, 0.75, 0.08333, 0.7292, 0.08333, 0.7292, 0.08333, 0.75, 0.08333, 0.75, 0.1667, 0.7292, 0.1667, 0.7292, 0.1667, 0.75, 0.1667, 0.75, 0.25, 0.7292, 0.25, 0.7292, 0.25, 0.75, 0.25, 0.75, 0.3333, 0.7292, 0.3333, 0.7292, 0.3333, 0.75, 0.3333, 0.75, 0.4167, 0.7292, 0.4167, 0.7292, 0.4167, 0.75, 0.4167, 0.75, 0.5, 0.7292, 0.5, 0.75, 0.5, 0.7708, 0.5, 0.7708, 0.5833, 0.75, 0.5833, 0.75, 0.5833, 0.7708, 0.5833, 0.7708, 0.6667, 0.75, 0.6667, 0.75, 0.6667, 0.7708, 0.6667, 0.7708, 0.75, 0.75, 0.75, 0.75, 0.75, 0.7708, 0.75, 0.7708, 0.8333, 0.75, 0.8333, 0.75, 0.8333, 0.7708, 0.8333, 0.7708, 0.9167, 0.75, 0.9167, 0.75, 0.9167, 0.7708, 0.9167, 0.7708, 1.0, 0.75, 1.0, 0.75, 2.22e-16, 0.7708, 2.22e-16, 0.7708, 0.08333, 0.75, 0.08333, 0.75, 0.08333, 0.7708, 0.08333, 0.7708, 0.1667, 0.75, 0.1667, 0.75, 0.1667, 0.7708, 0.1667, 0.7708, 0.25, 0.75, 0.25, 0.75, 0.25, 0.7708, 0.25, 0.7708, 0.3333, 0.75, 0.3333, 0.75, 0.3333, 0.7708, 0.3333, 0.7708, 0.4167, 0.75, 0.4167, 0.75, 0.4167, 0.7708, 0.4167, 0.7708, 0.5, 0.75, 0.5, 0.7708, 0.5, 0.7917, 0.5, 0.7917, 0.5833, 0.7708, 0.5833, 0.7708, 0.5833, 0.7917, 0.5833, 0.7917, 0.6667, 0.7708, 0.6667, 0.7708, 0.6667, 0.7917, 0.6667, 0.7917, 0.75, 0.7708, 0.75, 0.7708, 0.75, 0.7917, 0.75, 0.7917, 0.8333, 0.7708, 0.8333, 0.7708, 0.8333, 0.7917, 0.8333, 0.7917, 0.9167, 0.7708, 0.9167, 0.7708, 0.9167, 0.7917, 0.9167, 0.7917, 1.0, 0.7708, 1.0, 0.7708, 2.22e-16, 0.7917, 2.22e-16, 0.7917, 0.08333, 0.7708, 0.08333, 0.7708, 0.08333, 0.7917, 0.08333, 0.7917, 0.1667, 0.7708, 0.1667, 0.7708, 0.1667, 0.7917, 0.1667, 0.7917, 0.25, 0.7708, 0.25, 0.7708, 0.25, 0.7917, 0.25, 0.7917, 0.3333, 0.7708, 0.3333, 0.7708, 0.3333, 0.7917, 0.3333, 0.7917, 0.4167, 0.7708, 0.4167, 0.7708, 0.4167, 0.7917, 0.4167, 0.7917, 0.5, 0.7708, 0.5, 0.7917, 0.5, 0.8125, 0.5, 0.8125, 0.5833, 0.7917, 0.5833, 0.7917, 0.5833, 0.8125, 0.5833, 0.8125, 0.6667, 0.7917, 0.6667, 0.7917, 0.6667, 0.8125, 0.6667, 0.8125, 0.75, 0.7917, 0.75, 0.7917, 0.75, 0.8125, 0.75, 0.8125, 0.8333, 0.7917, 0.8333, 0.7917, 0.8333, 0.8125, 0.8333, 0.8125, 0.9167, 0.7917, 0.9167, 0.7917, 0.9167, 0.8125, 0.9167, 0.8125, 1.0, 0.7917, 1.0, 0.7917, 2.22e-16, 0.8125, 2.22e-16, 0.8125, 0.08333, 0.7917, 0.08333, 0.7917, 0.08333, 0.8125, 0.08333, 0.8125, 0.1667, 0.7917, 0.1667, 0.7917, 0.1667, 0.8125, 0.1667, 0.8125, 0.25, 0.7917, 0.25, 0.7917, 0.25, 0.8125, 0.25, 0.8125, 0.3333, 0.7917, 0.3333, 0.7917, 0.3333, 0.8125, 0.3333, 0.8125, 0.4167, 0.7917, 0.4167, 0.7917, 0.4167, 0.8125, 0.4167, 0.8125, 0.5, 0.7917, 0.5, 0.8125, 0.5, 0.8333, 0.5, 0.8333, 0.5833, 0.8125, 0.5833, 0.8125, 0.5833, 0.8333, 0.5833, 0.8333, 0.6667, 0.8125, 0.6667, 0.8125, 0.6667, 0.8333, 0.6667, 0.8333, 0.75, 0.8125, 0.75, 0.8125, 0.75, 0.8333, 0.75, 0.8333, 0.8333, 0.8125, 0.8333, 0.8125, 0.8333, 0.8333, 0.8333, 0.8333, 0.9167, 0.8125, 0.9167, 0.8125, 0.9167, 0.8333, 0.9167, 0.8333, 1.0, 0.8125, 1.0, 0.8125, 2.22e-16, 0.8333, 2.22e-16, 0.8333, 0.08333, 0.8125, 0.08333, 0.8125, 0.08333, 0.8333, 0.08333, 0.8333, 0.1667, 0.8125, 0.1667, 0.8125, 0.1667, 0.8333, 0.1667, 0.8333, 0.25, 0.8125, 0.25, 0.8125, 0.25, 0.8333, 0.25, 0.8333, 0.3333, 0.8125, 0.3333, 0.8125, 0.3333, 0.8333, 0.3333, 0.8333, 0.4167, 0.8125, 0.4167, 0.8125, 0.4167, 0.8333, 0.4167, 0.8333, 0.5, 0.8125, 0.5, 0.8333, 0.5, 0.8542, 0.5, 0.8542, 0.5833, 0.8333, 0.5833, 0.8333, 0.5833, 0.8542, 0.5833, 0.8542, 0.6667, 0.8333, 0.6667, 0.8333, 0.6667, 0.8542, 0.6667, 0.8542, 0.75, 0.8333, 0.75, 0.8333, 0.75, 0.8542, 0.75, 0.8542, 0.8333, 0.8333, 0.8333, 0.8333, 0.8333, 0.8542, 0.8333, 0.8542, 0.9167, 0.8333, 0.9167, 0.8333, 0.9167, 0.8542, 0.9167, 0.8542, 1.0, 0.8333, 1.0, 0.8333, 2.22e-16, 0.8542, 2.22e-16, 0.8542, 0.08333, 0.8333, 0.08333, 0.8333, 0.08333, 0.8542, 0.08333, 0.8542, 0.1667, 0.8333, 0.1667, 0.8333, 0.1667, 0.8542, 0.1667, 0.8542, 0.25, 0.8333, 0.25, 0.8333, 0.25, 0.8542, 0.25, 0.8542, 0.3333, 0.8333, 0.3333, 0.8333, 0.3333, 0.8542, 0.3333, 0.8542, 0.4167, 0.8333, 0.4167, 0.8333, 0.4167, 0.8542, 0.4167, 0.8542, 0.5, 0.8333, 0.5, 0.8542, 0.5, 0.875, 0.5, 0.875, 0.5833, 0.8542, 0.5833, 0.8542, 0.5833, 0.875, 0.5833, 0.875, 0.6667, 0.8542, 0.6667, 0.8542, 0.6667, 0.875, 0.6667, 0.875, 0.75, 0.8542, 0.75, 0.8542, 0.75, 0.875, 0.75, 0.875, 0.8333, 0.8542, 0.8333, 0.8542, 0.8333, 0.875, 0.8333, 0.875, 0.9167, 0.8542, 0.9167, 0.8542, 0.9167, 0.875, 0.9167, 0.875, 1.0, 0.8542, 1.0, 0.8542, 2.22e-16, 0.875, 2.22e-16, 0.875, 0.08333, 0.8542, 0.08333, 0.8542, 0.08333, 0.875, 0.08333, 0.875, 0.1667, 0.8542, 0.1667, 0.8542, 0.1667, 0.875, 0.1667, 0.875, 0.25, 0.8542, 0.25, 0.8542, 0.25, 0.875, 0.25, 0.875, 0.3333, 0.8542, 0.3333, 0.8542, 0.3333, 0.875, 0.3333, 0.875, 0.4167, 0.8542, 0.4167, 0.8542, 0.4167, 0.875, 0.4167, 0.875, 0.5, 0.8542, 0.5, 0.875, 0.5, 0.8958, 0.5, 0.8958, 0.5833, 0.875, 0.5833, 0.875, 0.5833, 0.8958, 0.5833, 0.8958, 0.6667, 0.875, 0.6667, 0.875, 0.6667, 0.8958, 0.6667, 0.8958, 0.75, 0.875, 0.75, 0.875, 0.75, 0.8958, 0.75, 0.8958, 0.8333, 0.875, 0.8333, 0.875, 0.8333, 0.8958, 0.8333, 0.8958, 0.9167, 0.875, 0.9167, 0.875, 0.9167, 0.8958, 0.9167, 0.8958, 1.0, 0.875, 1.0, 0.875, 2.22e-16, 0.8958, 2.22e-16, 0.8958, 0.08333, 0.875, 0.08333, 0.875, 0.08333, 0.8958, 0.08333, 0.8958, 0.1667, 0.875, 0.1667, 0.875, 0.1667, 0.8958, 0.1667, 0.8958, 0.25, 0.875, 0.25, 0.875, 0.25, 0.8958, 0.25, 0.8958, 0.3333, 0.875, 0.3333, 0.875, 0.3333, 0.8958, 0.3333, 0.8958, 0.4167, 0.875, 0.4167, 0.875, 0.4167, 0.8958, 0.4167, 0.8958, 0.5, 0.875, 0.5, 0.8958, 0.5, 0.9167, 0.5, 0.9167, 0.5833, 0.8958, 0.5833, 0.8958, 0.5833, 0.9167, 0.5833, 0.9167, 0.6667, 0.8958, 0.6667, 0.8958, 0.6667, 0.9167, 0.6667, 0.9167, 0.75, 0.8958, 0.75, 0.8958, 0.75, 0.9167, 0.75, 0.9167, 0.8333, 0.8958, 0.8333, 0.8958, 0.8333, 0.9167, 0.8333, 0.9167, 0.9167, 0.8958, 0.9167, 0.8958, 0.9167, 0.9167, 0.9167, 0.9167, 1.0, 0.8958, 1.0, 0.8958, 2.22e-16, 0.9167, 2.22e-16, 0.9167, 0.08333, 0.8958, 0.08333, 0.8958, 0.08333, 0.9167, 0.08333, 0.9167, 0.1667, 0.8958, 0.1667, 0.8958, 0.1667, 0.9167, 0.1667, 0.9167, 0.25, 0.8958, 0.25, 0.8958, 0.25, 0.9167, 0.25, 0.9167, 0.3333, 0.8958, 0.3333, 0.8958, 0.3333, 0.9167, 0.3333, 0.9167, 0.4167, 0.8958, 0.4167, 0.8958, 0.4167, 0.9167, 0.4167, 0.9167, 0.5, 0.8958, 0.5, 0.9167, 0.5, 0.9375, 0.5, 0.9375, 0.5833, 0.9167, 0.5833, 0.9167, 0.5833, 0.9375, 0.5833, 0.9375, 0.6667, 0.9167, 0.6667, 0.9167, 0.6667, 0.9375, 0.6667, 0.9375, 0.75, 0.9167, 0.75, 0.9167, 0.75, 0.9375, 0.75, 0.9375, 0.8333, 0.9167, 0.8333, 0.9167, 0.8333, 0.9375, 0.8333, 0.9375, 0.9167, 0.9167, 0.9167, 0.9167, 0.9167, 0.9375, 0.9167, 0.9375, 1.0, 0.9167, 1.0, 0.9167, 2.22e-16, 0.9375, 2.22e-16, 0.9375, 0.08333, 0.9167, 0.08333, 0.9167, 0.08333, 0.9375, 0.08333, 0.9375, 0.1667, 0.9167, 0.1667, 0.9167, 0.1667, 0.9375, 0.1667, 0.9375, 0.25, 0.9167, 0.25, 0.9167, 0.25, 0.9375, 0.25, 0.9375, 0.3333, 0.9167, 0.3333, 0.9167, 0.3333, 0.9375, 0.3333, 0.9375, 0.4167, 0.9167, 0.4167, 0.9167, 0.4167, 0.9375, 0.4167, 0.9375, 0.5, 0.9167, 0.5, 0.9375, 0.5, 0.9583, 0.5, 0.9583, 0.5833, 0.9375, 0.5833, 0.9375, 0.5833, 0.9583, 0.5833, 0.9583, 0.6667, 0.9375, 0.6667, 0.9375, 0.6667, 0.9583, 0.6667, 0.9583, 0.75, 0.9375, 0.75, 0.9375, 0.75, 0.9583, 0.75, 0.9583, 0.8333, 0.9375, 0.8333, 0.9375, 0.8333, 0.9583, 0.8333, 0.9583, 0.9167, 0.9375, 0.9167, 0.9375, 0.9167, 0.9583, 0.9167, 0.9583, 1.0, 0.9375, 1.0, 0.9375, 2.22e-16, 0.9583, 2.22e-16, 0.9583, 0.08333, 0.9375, 0.08333, 0.9375, 0.08333, 0.9583, 0.08333, 0.9583, 0.1667, 0.9375, 0.1667, 0.9375, 0.1667, 0.9583, 0.1667, 0.9583, 0.25, 0.9375, 0.25, 0.9375, 0.25, 0.9583, 0.25, 0.9583, 0.3333, 0.9375, 0.3333, 0.9375, 0.3333, 0.9583, 0.3333, 0.9583, 0.4167, 0.9375, 0.4167, 0.9375, 0.4167, 0.9583, 0.4167, 0.9583, 0.5, 0.9375, 0.5, 0.9583, 0.5, 0.9792, 0.5, 0.9792, 0.5833, 0.9583, 0.5833, 0.9583, 0.5833, 0.9792, 0.5833, 0.9792, 0.6667, 0.9583, 0.6667, 0.9583, 0.6667, 0.9792, 0.6667, 0.9792, 0.75, 0.9583, 0.75, 0.9583, 0.75, 0.9792, 0.75, 0.9792, 0.8333, 0.9583, 0.8333, 0.9583, 0.8333, 0.9792, 0.8333, 0.9792, 0.9167, 0.9583, 0.9167, 0.9583, 0.9167, 0.9792, 0.9167, 0.9792, 1.0, 0.9583, 1.0, 0.9583, 2.22e-16, 0.9792, 2.22e-16, 0.9792, 0.08333, 0.9583, 0.08333, 0.9583, 0.08333, 0.9792, 0.08333, 0.9792, 0.1667, 0.9583, 0.1667, 0.9583, 0.1667, 0.9792, 0.1667, 0.9792, 0.25, 0.9583, 0.25, 0.9583, 0.25, 0.9792, 0.25, 0.9792, 0.3333, 0.9583, 0.3333, 0.9583, 0.3333, 0.9792, 0.3333, 0.9792, 0.4167, 0.9583, 0.4167, 0.9583, 0.4167, 0.9792, 0.4167, 0.9792, 0.5, 0.9583, 0.5, 0.9792, 0.5, 1.0, 0.5, 1.0, 0.5833, 0.9792, 0.5833, 0.9792, 0.5833, 1.0, 0.5833, 1.0, 0.6667, 0.9792, 0.6667, 0.9792, 0.6667, 1.0, 0.6667, 1.0, 0.75, 0.9792, 0.75, 0.9792, 0.75, 1.0, 0.75, 1.0, 0.8333, 0.9792, 0.8333, 0.9792, 0.8333, 1.0, 0.8333, 1.0, 0.9167, 0.9792, 0.9167, 0.9792, 0.9167, 1.0, 0.9167, 1.0, 1.0, 0.9792, 1.0, 0.9792, 2.22e-16, 1.0, 2.22e-16, 1.0, 0.08333, 0.9792, 0.08333, 0.9792, 0.08333, 1.0, 0.08333, 1.0, 0.1667, 0.9792, 0.1667, 0.9792, 0.1667, 1.0, 0.1667, 1.0, 0.25, 0.9792, 0.25, 0.9792, 0.25, 1.0, 0.25, 1.0, 0.3333, 0.9792, 0.3333, 0.9792, 0.3333, 1.0, 0.3333, 1.0, 0.4167, 0.9792, 0.4167, 0.9792, 0.4167, 1.0, 0.4167, 1.0, 0.5, 0.9792, 0.5, 8.882e-16, 0.5, 0.02083, 0.5, 0.02083, 0.5833, 8.882e-16, 0.5833, 8.882e-16, 0.5833, 0.02083, 0.5833, 0.02083, 0.6667, 8.882e-16, 0.6667, 8.882e-16, 0.6667, 0.02083, 0.6667, 0.02083, 0.75, 8.882e-16, 0.75, 8.882e-16, 0.75, 0.02083, 0.75, 0.02083, 0.8333, 8.882e-16, 0.8333, 8.882e-16, 0.8333, 0.02083, 0.8333, 0.02083, 0.9167, 8.882e-16, 0.9167, 8.882e-16, 0.9167, 0.02083, 0.9167, 0.02083, 1.0, 8.882e-16, 1.0, 8.882e-16, 2.22e-16, 0.02083, 2.22e-16, 0.02083, 0.08333, 8.882e-16, 0.08333, 8.882e-16, 0.08333, 0.02083, 0.08333, 0.02083, 0.1667, 8.882e-16, 0.1667, 8.882e-16, 0.1667, 0.02083, 0.1667, 0.02083, 0.25, 8.882e-16, 0.25, 8.882e-16, 0.25, 0.02083, 0.25, 0.02083, 0.3333, 8.882e-16, 0.3333, 8.882e-16, 0.3333, 0.02083, 0.3333, 0.02083, 0.4167, 8.882e-16, 0.4167, 8.882e-16, 0.4167, 0.02083, 0.4167, 0.02083, 0.5, 8.882e-16, 0.5, 0.02083, 0.5, 0.04167, 0.5, 0.04167, 0.5833, 0.02083, 0.5833, 0.02083, 0.5833, 0.04167, 0.5833, 0.04167, 0.6667, 0.02083, 0.6667, 0.02083, 0.6667, 0.04167, 0.6667, 0.04167, 0.75, 0.02083, 0.75, 0.02083, 0.75, 0.04167, 0.75, 0.04167, 0.8333, 0.02083, 0.8333, 0.02083, 0.8333, 0.04167, 0.8333, 0.04167, 0.9167, 0.02083, 0.9167, 0.02083, 0.9167, 0.04167, 0.9167, 0.04167, 1.0, 0.02083, 1.0, 0.02083, 2.22e-16, 0.04167, 2.22e-16, 0.04167, 0.08333, 0.02083, 0.08333, 0.02083, 0.08333, 0.04167, 0.08333, 0.04167, 0.1667, 0.02083, 0.1667, 0.02083, 0.1667, 0.04167, 0.1667, 0.04167, 0.25, 0.02083, 0.25, 0.02083, 0.25, 0.04167, 0.25, 0.04167, 0.3333, 0.02083, 0.3333, 0.02083, 0.3333, 0.04167, 0.3333, 0.04167, 0.4167, 0.02083, 0.4167, 0.02083, 0.4167, 0.04167, 0.4167, 0.04167, 0.5, 0.02083, 0.5, 0.04167, 0.5, 0.0625, 0.5, 0.0625, 0.5833, 0.04167, 0.5833, 0.04167, 0.5833, 0.0625, 0.5833, 0.0625, 0.6667, 0.04167, 0.6667, 0.04167, 0.6667, 0.0625, 0.6667, 0.0625, 0.75, 0.04167, 0.75, 0.04167, 0.75, 0.0625, 0.75, 0.0625, 0.8333, 0.04167, 0.8333, 0.04167, 0.8333, 0.0625, 0.8333, 0.0625, 0.9167, 0.04167, 0.9167, 0.04167, 0.9167, 0.0625, 0.9167, 0.0625, 1.0, 0.04167, 1.0, 0.04167, 2.22e-16, 0.0625, 2.22e-16, 0.0625, 0.08333, 0.04167, 0.08333, 0.04167, 0.08333, 0.0625, 0.08333, 0.0625, 0.1667, 0.04167, 0.1667, 0.04167, 0.1667, 0.0625, 0.1667, 0.0625, 0.25, 0.04167, 0.25, 0.04167, 0.25, 0.0625, 0.25, 0.0625, 0.3333, 0.04167, 0.3333, 0.04167, 0.3333, 0.0625, 0.3333, 0.0625, 0.4167, 0.04167, 0.4167, 0.04167, 0.4167, 0.0625, 0.4167, 0.0625, 0.5, 0.04167, 0.5, 0.0625, 0.5, 0.08333, 0.5, 0.08333, 0.5833, 0.0625, 0.5833, 0.0625, 0.5833, 0.08333, 0.5833, 0.08333, 0.6667, 0.0625, 0.6667, 0.0625, 0.6667, 0.08333, 0.6667, 0.08333, 0.75, 0.0625, 0.75, 0.0625, 0.75, 0.08333, 0.75, 0.08333, 0.8333, 0.0625, 0.8333, 0.0625, 0.8333, 0.08333, 0.8333, 0.08333, 0.9167, 0.0625, 0.9167, 0.0625, 0.9167, 0.08333, 0.9167, 0.08333, 1.0, 0.0625, 1.0, 0.0625, 2.22e-16, 0.08333, 2.22e-16, 0.08333, 0.08333, 0.0625, 0.08333, 0.0625, 0.08333, 0.08333, 0.08333, 0.08333, 0.1667, 0.0625, 0.1667, 0.0625, 0.1667, 0.08333, 0.1667, 0.08333, 0.25, 0.0625, 0.25, 0.0625, 0.25, 0.08333, 0.25, 0.08333, 0.3333, 0.0625, 0.3333, 0.0625, 0.3333, 0.08333, 0.3333, 0.08333, 0.4167, 0.0625, 0.4167, 0.0625, 0.4167, 0.08333, 0.4167, 0.08333, 0.5, 0.0625, 0.5, 0.08333, 0.5, 0.1042, 0.5, 0.1042, 0.5833, 0.08333, 0.5833, 0.08333, 0.5833, 0.1042, 0.5833, 0.1042, 0.6667, 0.08333, 0.6667, 0.08333, 0.6667, 0.1042, 0.6667, 0.1042, 0.75, 0.08333, 0.75, 0.08333, 0.75, 0.1042, 0.75, 0.1042, 0.8333, 0.08333, 0.8333, 0.08333, 0.8333, 0.1042, 0.8333, 0.1042, 0.9167, 0.08333, 0.9167, 0.08333, 0.9167, 0.1042, 0.9167, 0.1042, 1.0, 0.08333, 1.0, 0.08333, 2.22e-16, 0.1042, 2.22e-16, 0.1042, 0.08333, 0.08333, 0.08333, 0.08333, 0.08333, 0.1042, 0.08333, 0.1042, 0.1667, 0.08333, 0.1667, 0.08333, 0.1667, 0.1042, 0.1667, 0.1042, 0.25, 0.08333, 0.25, 0.08333, 0.25, 0.1042, 0.25, 0.1042, 0.3333, 0.08333, 0.3333, 0.08333, 0.3333, 0.1042, 0.3333, 0.1042, 0.4167, 0.08333, 0.4167, 0.08333, 0.4167, 0.1042, 0.4167, 0.1042, 0.5, 0.08333, 0.5, 0.1042, 0.5, 0.125, 0.5, 0.125, 0.5833, 0.1042, 0.5833, 0.1042, 0.5833, 0.125, 0.5833, 0.125, 0.6667, 0.1042, 0.6667, 0.1042, 0.6667, 0.125, 0.6667, 0.125, 0.75, 0.1042, 0.75, 0.1042, 0.75, 0.125, 0.75, 0.125, 0.8333, 0.1042, 0.8333, 0.1042, 0.8333, 0.125, 0.8333, 0.125, 0.9167, 0.1042, 0.9167, 0.1042, 0.9167, 0.125, 0.9167, 0.125, 1.0, 0.1042, 1.0, 0.1042, 2.22e-16, 0.125, 2.22e-16, 0.125, 0.08333, 0.1042, 0.08333, 0.1042, 0.08333, 0.125, 0.08333, 0.125, 0.1667, 0.1042, 0.1667, 0.1042, 0.1667, 0.125, 0.1667, 0.125, 0.25, 0.1042, 0.25, 0.1042, 0.25, 0.125, 0.25, 0.125, 0.3333, 0.1042, 0.3333, 0.1042, 0.3333, 0.125, 0.3333, 0.125, 0.4167, 0.1042, 0.4167, 0.1042, 0.4167, 0.125, 0.4167, 0.125, 0.5, 0.1042, 0.5, 0.125, 0.5, 0.1458, 0.5, 0.1458, 0.5833, 0.125, 0.5833, 0.125, 0.5833, 0.1458, 0.5833, 0.1458, 0.6667, 0.125, 0.6667, 0.125, 0.6667, 0.1458, 0.6667, 0.1458, 0.75, 0.125, 0.75, 0.125, 0.75, 0.1458, 0.75, 0.1458, 0.8333, 0.125, 0.8333, 0.125, 0.8333, 0.1458, 0.8333, 0.1458, 0.9167, 0.125, 0.9167, 0.125, 0.9167, 0.1458, 0.9167, 0.1458, 1.0, 0.125, 1.0, 0.125, 2.22e-16, 0.1458, 2.22e-16, 0.1458, 0.08333, 0.125, 0.08333, 0.125, 0.08333, 0.1458, 0.08333, 0.1458, 0.1667, 0.125, 0.1667, 0.125, 0.1667, 0.1458, 0.1667, 0.1458, 0.25, 0.125, 0.25, 0.125, 0.25, 0.1458, 0.25, 0.1458, 0.3333, 0.125, 0.3333, 0.125, 0.3333, 0.1458, 0.3333, 0.1458, 0.4167, 0.125, 0.4167, 0.125, 0.4167, 0.1458, 0.4167, 0.1458, 0.5, 0.125, 0.5, 0.1458, 0.5, 0.1667, 0.5, 0.1667, 0.5833, 0.1458, 0.5833, 0.1458, 0.5833, 0.1667, 0.5833, 0.1667, 0.6667, 0.1458, 0.6667, 0.1458, 0.6667, 0.1667, 0.6667, 0.1667, 0.75, 0.1458, 0.75, 0.1458, 0.75, 0.1667, 0.75, 0.1667, 0.8333, 0.1458, 0.8333, 0.1458, 0.8333, 0.1667, 0.8333, 0.1667, 0.9167, 0.1458, 0.9167, 0.1458, 0.9167, 0.1667, 0.9167, 0.1667, 1.0, 0.1458, 1.0, 0.1458, 2.22e-16, 0.1667, 2.22e-16, 0.1667, 0.08333, 0.1458, 0.08333, 0.1458, 0.08333, 0.1667, 0.08333, 0.1667, 0.1667, 0.1458, 0.1667, 0.1458, 0.1667, 0.1667, 0.1667, 0.1667, 0.25, 0.1458, 0.25, 0.1458, 0.25, 0.1667, 0.25, 0.1667, 0.3333, 0.1458, 0.3333, 0.1458, 0.3333, 0.1667, 0.3333, 0.1667, 0.4167, 0.1458, 0.4167, 0.1458, 0.4167, 0.1667, 0.4167, 0.1667, 0.5, 0.1458, 0.5, 0.1667, 0.5, 0.1875, 0.5, 0.1875, 0.5833, 0.1667, 0.5833, 0.1667, 0.5833, 0.1875, 0.5833, 0.1875, 0.6667, 0.1667, 0.6667, 0.1667, 0.6667, 0.1875, 0.6667, 0.1875, 0.75, 0.1667, 0.75, 0.1667, 0.75, 0.1875, 0.75, 0.1875, 0.8333, 0.1667, 0.8333, 0.1667, 0.8333, 0.1875, 0.8333, 0.1875, 0.9167, 0.1667, 0.9167, 0.1667, 0.9167, 0.1875, 0.9167, 0.1875, 1.0, 0.1667, 1.0, 0.1667, 2.22e-16, 0.1875, 2.22e-16, 0.1875, 0.08333, 0.1667, 0.08333, 0.1667, 0.08333, 0.1875, 0.08333, 0.1875, 0.1667, 0.1667, 0.1667, 0.1667, 0.1667, 0.1875, 0.1667, 0.1875, 0.25, 0.1667, 0.25, 0.1667, 0.25, 0.1875, 0.25, 0.1875, 0.3333, 0.1667, 0.3333, 0.1667, 0.3333, 0.1875, 0.3333, 0.1875, 0.4167, 0.1667, 0.4167, 0.1667, 0.4167, 0.1875, 0.4167, 0.1875, 0.5, 0.1667, 0.5, 0.1875, 0.5, 0.2083, 0.5, 0.2083, 0.5833, 0.1875, 0.5833, 0.1875, 0.5833, 0.2083, 0.5833, 0.2083, 0.6667, 0.1875, 0.6667, 0.1875, 0.6667, 0.2083, 0.6667, 0.2083, 0.75, 0.1875, 0.75, 0.1875, 0.75, 0.2083, 0.75, 0.2083, 0.8333, 0.1875, 0.8333, 0.1875, 0.8333, 0.2083, 0.8333, 0.2083, 0.9167, 0.1875, 0.9167, 0.1875, 0.9167, 0.2083, 0.9167, 0.2083, 1.0, 0.1875, 1.0, 0.1875, 2.22e-16, 0.2083, 2.22e-16, 0.2083, 0.08333, 0.1875, 0.08333, 0.1875, 0.08333, 0.2083, 0.08333, 0.2083, 0.1667, 0.1875, 0.1667, 0.1875, 0.1667, 0.2083, 0.1667, 0.2083, 0.25, 0.1875, 0.25, 0.1875, 0.25, 0.2083, 0.25, 0.2083, 0.3333, 0.1875, 0.3333, 0.1875, 0.3333, 0.2083, 0.3333, 0.2083, 0.4167, 0.1875, 0.4167, 0.1875, 0.4167, 0.2083, 0.4167, 0.2083, 0.5, 0.1875, 0.5, 0.2083, 0.5, 0.2292, 0.5, 0.2292, 0.5833, 0.2083, 0.5833, 0.2083, 0.5833, 0.2292, 0.5833, 0.2292, 0.6667, 0.2083, 0.6667, 0.2083, 0.6667, 0.2292, 0.6667, 0.2292, 0.75, 0.2083, 0.75, 0.2083, 0.75, 0.2292, 0.75, 0.2292, 0.8333, 0.2083, 0.8333, 0.2083, 0.8333, 0.2292, 0.8333, 0.2292, 0.9167, 0.2083, 0.9167, 0.2083, 0.9167, 0.2292, 0.9167, 0.2292, 1.0, 0.2083, 1.0, 0.2083, 2.22e-16, 0.2292, 2.22e-16, 0.2292, 0.08333, 0.2083, 0.08333, 0.2083, 0.08333, 0.2292, 0.08333, 0.2292, 0.1667, 0.2083, 0.1667, 0.2083, 0.1667, 0.2292, 0.1667, 0.2292, 0.25, 0.2083, 0.25, 0.2083, 0.25, 0.2292, 0.25, 0.2292, 0.3333, 0.2083, 0.3333, 0.2083, 0.3333, 0.2292, 0.3333, 0.2292, 0.4167, 0.2083, 0.4167, 0.2083, 0.4167, 0.2292, 0.4167, 0.2292, 0.5, 0.2083, 0.5, 0.2292, 0.5, 0.25, 0.5, 0.25, 0.5833, 0.2292, 0.5833, 0.2292, 0.5833, 0.25, 0.5833, 0.25, 0.6667, 0.2292, 0.6667, 0.2292, 0.6667, 0.25, 0.6667, 0.25, 0.75, 0.2292, 0.75, 0.2292, 0.75, 0.25, 0.75, 0.25, 0.8333, 0.2292, 0.8333, 0.2292, 0.8333, 0.25, 0.8333, 0.25, 0.9167, 0.2292, 0.9167, 0.2292, 0.9167, 0.25, 0.9167, 0.25, 1.0, 0.2292, 1.0, 0.2292, 2.22e-16, 0.25, 2.22e-16, 0.25, 0.08333, 0.2292, 0.08333, 0.2292, 0.08333, 0.25, 0.08333, 0.25, 0.1667, 0.2292, 0.1667, 0.2292, 0.1667, 0.25, 0.1667, 0.25, 0.25, 0.2292, 0.25, 0.2292, 0.25, 0.25, 0.25, 0.25, 0.3333, 0.2292, 0.3333, 0.2292, 0.3333, 0.25, 0.3333, 0.25, 0.4167, 0.2292, 0.4167, 0.2292, 0.4167, 0.25, 0.4167, 0.25, 0.5, 0.2292, 0.5, 0.25, 0.5, 0.2708, 0.5, 0.2708, 0.5833, 0.25, 0.5833, 0.25, 0.5833, 0.2708, 0.5833, 0.2708, 0.6667, 0.25, 0.6667, 0.25, 0.6667, 0.2708, 0.6667, 0.2708, 0.75, 0.25, 0.75, 0.25, 0.75, 0.2708, 0.75, 0.2708, 0.8333, 0.25, 0.8333, 0.25, 0.8333, 0.2708, 0.8333, 0.2708, 0.9167, 0.25, 0.9167, 0.25, 0.9167, 0.2708, 0.9167, 0.2708, 1.0, 0.25, 1.0, 0.25, 2.22e-16, 0.2708, 2.22e-16, 0.2708, 0.08333, 0.25, 0.08333, 0.25, 0.08333, 0.2708, 0.08333, 0.2708, 0.1667, 0.25, 0.1667, 0.25, 0.1667, 0.2708, 0.1667, 0.2708, 0.25, 0.25, 0.25, 0.25, 0.25, 0.2708, 0.25, 0.2708, 0.3333, 0.25, 0.3333, 0.25, 0.3333, 0.2708, 0.3333, 0.2708, 0.4167, 0.25, 0.4167, 0.25, 0.4167, 0.2708, 0.4167, 0.2708, 0.5, 0.25, 0.5, 0.2708, 0.5, 0.2917, 0.5, 0.2917, 0.5833, 0.2708, 0.5833, 0.2708, 0.5833, 0.2917, 0.5833, 0.2917, 0.6667, 0.2708, 0.6667, 0.2708, 0.6667, 0.2917, 0.6667, 0.2917, 0.75, 0.2708, 0.75, 0.2708, 0.75, 0.2917, 0.75, 0.2917, 0.8333, 0.2708, 0.8333, 0.2708, 0.8333, 0.2917, 0.8333, 0.2917, 0.9167, 0.2708, 0.9167, 0.2708, 0.9167, 0.2917, 0.9167, 0.2917, 1.0, 0.2708, 1.0, 0.2708, 2.22e-16, 0.2917, 2.22e-16, 0.2917, 0.08333, 0.2708, 0.08333, 0.2708, 0.08333, 0.2917, 0.08333, 0.2917, 0.1667, 0.2708, 0.1667, 0.2708, 0.1667, 0.2917, 0.1667, 0.2917, 0.25, 0.2708, 0.25, 0.2708, 0.25, 0.2917, 0.25, 0.2917, 0.3333, 0.2708, 0.3333, 0.2708, 0.3333, 0.2917, 0.3333, 0.2917, 0.4167, 0.2708, 0.4167, 0.2708, 0.4167, 0.2917, 0.4167, 0.2917, 0.5, 0.2708, 0.5, 0.2917, 0.5, 0.3125, 0.5, 0.3125, 0.5833, 0.2917, 0.5833, 0.2917, 0.5833, 0.3125, 0.5833, 0.3125, 0.6667, 0.2917, 0.6667, 0.2917, 0.6667, 0.3125, 0.6667, 0.3125, 0.75, 0.2917, 0.75, 0.2917, 0.75, 0.3125, 0.75, 0.3125, 0.8333, 0.2917, 0.8333, 0.2917, 0.8333, 0.3125, 0.8333, 0.3125, 0.9167, 0.2917, 0.9167, 0.2917, 0.9167, 0.3125, 0.9167, 0.3125, 1.0, 0.2917, 1.0, 0.2917, 2.22e-16, 0.3125, 2.22e-16, 0.3125, 0.08333, 0.2917, 0.08333, 0.2917, 0.08333, 0.3125, 0.08333, 0.3125, 0.1667, 0.2917, 0.1667, 0.2917, 0.1667, 0.3125, 0.1667, 0.3125, 0.25, 0.2917, 0.25, 0.2917, 0.25, 0.3125, 0.25, 0.3125, 0.3333, 0.2917, 0.3333, 0.2917, 0.3333, 0.3125, 0.3333, 0.3125, 0.4167, 0.2917, 0.4167, 0.2917, 0.4167, 0.3125, 0.4167, 0.3125, 0.5, 0.2917, 0.5, 0.3125, 0.5, 0.3333, 0.5, 0.3333, 0.5833, 0.3125, 0.5833, 0.3125, 0.5833, 0.3333, 0.5833, 0.3333, 0.6667, 0.3125, 0.6667, 0.3125, 0.6667, 0.3333, 0.6667, 0.3333, 0.75, 0.3125, 0.75, 0.3125, 0.75, 0.3333, 0.75, 0.3333, 0.8333, 0.3125, 0.8333, 0.3125, 0.8333, 0.3333, 0.8333, 0.3333, 0.9167, 0.3125, 0.9167, 0.3125, 0.9167, 0.3333, 0.9167, 0.3333, 1.0, 0.3125, 1.0, 0.3125, 2.22e-16, 0.3333, 2.22e-16, 0.3333, 0.08333, 0.3125, 0.08333, 0.3125, 0.08333, 0.3333, 0.08333, 0.3333, 0.1667, 0.3125, 0.1667, 0.3125, 0.1667, 0.3333, 0.1667, 0.3333, 0.25, 0.3125, 0.25, 0.3125, 0.25, 0.3333, 0.25, 0.3333, 0.3333, 0.3125, 0.3333, 0.3125, 0.3333, 0.3333, 0.3333, 0.3333, 0.4167, 0.3125, 0.4167, 0.3125, 0.4167, 0.3333, 0.4167, 0.3333, 0.5, 0.3125, 0.5, 0.3333, 0.5, 0.3542, 0.5, 0.3542, 0.5833, 0.3333, 0.5833, 0.3333, 0.5833, 0.3542, 0.5833, 0.3542, 0.6667, 0.3333, 0.6667, 0.3333, 0.6667, 0.3542, 0.6667, 0.3542, 0.75, 0.3333, 0.75, 0.3333, 0.75, 0.3542, 0.75, 0.3542, 0.8333, 0.3333, 0.8333, 0.3333, 0.8333, 0.3542, 0.8333, 0.3542, 0.9167, 0.3333, 0.9167, 0.3333, 0.9167, 0.3542, 0.9167, 0.3542, 1.0, 0.3333, 1.0, 0.3333, 2.22e-16, 0.3542, 2.22e-16, 0.3542, 0.08333, 0.3333, 0.08333, 0.3333, 0.08333, 0.3542, 0.08333, 0.3542, 0.1667, 0.3333, 0.1667, 0.3333, 0.1667, 0.3542, 0.1667, 0.3542, 0.25, 0.3333, 0.25, 0.3333, 0.25, 0.3542, 0.25, 0.3542, 0.3333, 0.3333, 0.3333, 0.3333, 0.3333, 0.3542, 0.3333, 0.3542, 0.4167, 0.3333, 0.4167, 0.3333, 0.4167, 0.3542, 0.4167, 0.3542, 0.5, 0.3333, 0.5, 0.3542, 0.5, 0.375, 0.5, 0.375, 0.5833, 0.3542, 0.5833, 0.3542, 0.5833, 0.375, 0.5833, 0.375, 0.6667, 0.3542, 0.6667, 0.3542, 0.6667, 0.375, 0.6667, 0.375, 0.75, 0.3542, 0.75, 0.3542, 0.75, 0.375, 0.75, 0.375, 0.8333, 0.3542, 0.8333, 0.3542, 0.8333, 0.375, 0.8333, 0.375, 0.9167, 0.3542, 0.9167, 0.3542, 0.9167, 0.375, 0.9167, 0.375, 1.0, 0.3542, 1.0, 0.3542, 2.22e-16, 0.375, 2.22e-16, 0.375, 0.08333, 0.3542, 0.08333, 0.3542, 0.08333, 0.375, 0.08333, 0.375, 0.1667, 0.3542, 0.1667, 0.3542, 0.1667, 0.375, 0.1667, 0.375, 0.25, 0.3542, 0.25, 0.3542, 0.25, 0.375, 0.25, 0.375, 0.3333, 0.3542, 0.3333, 0.3542, 0.3333, 0.375, 0.3333, 0.375, 0.4167, 0.3542, 0.4167, 0.3542, 0.4167, 0.375, 0.4167, 0.375, 0.5, 0.3542, 0.5, 0.375, 0.5, 0.3958, 0.5, 0.3958, 0.5833, 0.375, 0.5833, 0.375, 0.5833, 0.3958, 0.5833, 0.3958, 0.6667, 0.375, 0.6667, 0.375, 0.6667, 0.3958, 0.6667, 0.3958, 0.75, 0.375, 0.75, 0.375, 0.75, 0.3958, 0.75, 0.3958, 0.8333, 0.375, 0.8333, 0.375, 0.8333, 0.3958, 0.8333, 0.3958, 0.9167, 0.375, 0.9167, 0.375, 0.9167, 0.3958, 0.9167, 0.3958, 1.0, 0.375, 1.0, 0.375, 2.22e-16, 0.3958, 2.22e-16, 0.3958, 0.08333, 0.375, 0.08333, 0.375, 0.08333, 0.3958, 0.08333, 0.3958, 0.1667, 0.375, 0.1667, 0.375, 0.1667, 0.3958, 0.1667, 0.3958, 0.25, 0.375, 0.25, 0.375, 0.25, 0.3958, 0.25, 0.3958, 0.3333, 0.375, 0.3333, 0.375, 0.3333, 0.3958, 0.3333, 0.3958, 0.4167, 0.375, 0.4167, 0.375, 0.4167, 0.3958, 0.4167, 0.3958, 0.5, 0.375, 0.5, 0.3958, 0.5, 0.4167, 0.5, 0.4167, 0.5833, 0.3958, 0.5833, 0.3958, 0.5833, 0.4167, 0.5833, 0.4167, 0.6667, 0.3958, 0.6667, 0.3958, 0.6667, 0.4167, 0.6667, 0.4167, 0.75, 0.3958, 0.75, 0.3958, 0.75, 0.4167, 0.75, 0.4167, 0.8333, 0.3958, 0.8333, 0.3958, 0.8333, 0.4167, 0.8333, 0.4167, 0.9167, 0.3958, 0.9167, 0.3958, 0.9167, 0.4167, 0.9167, 0.4167, 1.0, 0.3958, 1.0, 0.3958, 2.22e-16, 0.4167, 2.22e-16, 0.4167, 0.08333, 0.3958, 0.08333, 0.3958, 0.08333, 0.4167, 0.08333, 0.4167, 0.1667, 0.3958, 0.1667, 0.3958, 0.1667, 0.4167, 0.1667, 0.4167, 0.25, 0.3958, 0.25, 0.3958, 0.25, 0.4167, 0.25, 0.4167, 0.3333, 0.3958, 0.3333, 0.3958, 0.3333, 0.4167, 0.3333, 0.4167, 0.4167, 0.3958, 0.4167, 0.3958, 0.4167, 0.4167, 0.4167, 0.4167, 0.5, 0.3958, 0.5, 0.4167, 0.5, 0.4375, 0.5, 0.4375, 0.5833, 0.4167, 0.5833, 0.4167, 0.5833, 0.4375, 0.5833, 0.4375, 0.6667, 0.4167, 0.6667, 0.4167, 0.6667, 0.4375, 0.6667, 0.4375, 0.75, 0.4167, 0.75, 0.4167, 0.75, 0.4375, 0.75, 0.4375, 0.8333, 0.4167, 0.8333, 0.4167, 0.8333, 0.4375, 0.8333, 0.4375, 0.9167, 0.4167, 0.9167, 0.4167, 0.9167, 0.4375, 0.9167, 0.4375, 1.0, 0.4167, 1.0, 0.4167, 2.22e-16, 0.4375, 2.22e-16, 0.4375, 0.08333, 0.4167, 0.08333, 0.4167, 0.08333, 0.4375, 0.08333, 0.4375, 0.1667, 0.4167, 0.1667, 0.4167, 0.1667, 0.4375, 0.1667, 0.4375, 0.25, 0.4167, 0.25, 0.4167, 0.25, 0.4375, 0.25, 0.4375, 0.3333, 0.4167, 0.3333, 0.4167, 0.3333, 0.4375, 0.3333, 0.4375, 0.4167, 0.4167, 0.4167, 0.4167, 0.4167, 0.4375, 0.4167, 0.4375, 0.5, 0.4167, 0.5, 0.4375, 0.5, 0.4583, 0.5, 0.4583, 0.5833, 0.4375, 0.5833, 0.4375, 0.5833, 0.4583, 0.5833, 0.4583, 0.6667, 0.4375, 0.6667, 0.4375, 0.6667, 0.4583, 0.6667, 0.4583, 0.75, 0.4375, 0.75, 0.4375, 0.75, 0.4583, 0.75, 0.4583, 0.8333, 0.4375, 0.8333, 0.4375, 0.8333, 0.4583, 0.8333, 0.4583, 0.9167, 0.4375, 0.9167, 0.4375, 0.9167, 0.4583, 0.9167, 0.4583, 1.0, 0.4375, 1.0, 0.4375, 2.22e-16, 0.4583, 2.22e-16, 0.4583, 0.08333, 0.4375, 0.08333, 0.4375, 0.08333, 0.4583, 0.08333, 0.4583, 0.1667, 0.4375, 0.1667, 0.4375, 0.1667, 0.4583, 0.1667, 0.4583, 0.25, 0.4375, 0.25, 0.4375, 0.25, 0.4583, 0.25, 0.4583, 0.3333, 0.4375, 0.3333, 0.4375, 0.3333, 0.4583, 0.3333, 0.4583, 0.4167, 0.4375, 0.4167, 0.4375, 0.4167, 0.4583, 0.4167, 0.4583, 0.5, 0.4375, 0.5, 0.4583, 0.5, 0.4792, 0.5, 0.4792, 0.5833, 0.4583, 0.5833, 0.4583, 0.5833, 0.4792, 0.5833, 0.4792, 0.6667, 0.4583, 0.6667, 0.4583, 0.6667, 0.4792, 0.6667, 0.4792, 0.75, 0.4583, 0.75, 0.4583, 0.75, 0.4792, 0.75, 0.4792, 0.8333, 0.4583, 0.8333, 0.4583, 0.8333, 0.4792, 0.8333, 0.4792, 0.9167, 0.4583, 0.9167, 0.4583, 0.9167, 0.4792, 0.9167, 0.4792, 1.0, 0.4583, 1.0, 0.4583, 2.22e-16, 0.4792, 2.22e-16, 0.4792, 0.08333, 0.4583, 0.08333, 0.4583, 0.08333, 0.4792, 0.08333, 0.4792, 0.1667, 0.4583, 0.1667, 0.4583, 0.1667, 0.4792, 0.1667, 0.4792, 0.25, 0.4583, 0.25, 0.4583, 0.25, 0.4792, 0.25, 0.4792, 0.3333, 0.4583, 0.3333, 0.4583, 0.3333, 0.4792, 0.3333, 0.4792, 0.4167, 0.4583, 0.4167, 0.4583, 0.4167, 0.4792, 0.4167, 0.4792, 0.5, 0.4583, 0.5, 0.4792, 0.5, 0.5, 0.5, 0.5, 0.5833, 0.4792, 0.5833, 0.4792, 0.5833, 0.5, 0.5833, 0.5, 0.6667, 0.4792, 0.6667, 0.4792, 0.6667, 0.5, 0.6667, 0.5, 0.75, 0.4792, 0.75, 0.4792, 0.75, 0.5, 0.75, 0.5, 0.8333, 0.4792, 0.8333, 0.4792, 0.8333, 0.5, 0.8333, 0.5, 0.9167, 0.4792, 0.9167, 0.4792, 0.9167, 0.5, 0.9167, 0.5, 1.0, 0.4792, 1.0, 0.4792, 2.22e-16, 0.5, 2.22e-16, 0.5, 0.08333, 0.4792, 0.08333, 0.4792, 0.08333, 0.5, 0.08333, 0.5, 0.1667, 0.4792, 0.1667, 0.4792, 0.1667, 0.5, 0.1667, 0.5, 0.25, 0.4792, 0.25, 0.4792, 0.25, 0.5, 0.25, 0.5, 0.3333, 0.4792, 0.3333, 0.4792, 0.3333, 0.5, 0.3333, 0.5, 0.4167, 0.4792, 0.4167, 0.4792, 0.4167, 0.5, 0.4167, 0.5, 0.5, 0.4792, 0.5])
me_torus.materials.append(mat_torusmaterial)
me_torus.update()
me_cylinder_002 = bpy.data.meshes.new('Cylinder.002')
me_cylinder_002.from_pydata([(0.005719, -1.6e+04, 1.6e+04), (0.0009132, -1.096e+04, 1.299e+04), (1.251e+04, -9974.0, 1.6e+04), (8567.0, -6832.0, 1.299e+04), (1.56e+04, 3560.0, 1.6e+04), (1.068e+04, 2438.0, 1.299e+04), (6941.0, 1.441e+04, 1.6e+04), (4754.0, 9872.0, 1.299e+04), (-6941.0, 1.441e+04, 1.6e+04), (-4754.0, 9872.0, 1.299e+04), (-1.56e+04, 3560.0, 1.6e+04), (-1.068e+04, 2438.0, 1.299e+04), (-1.251e+04, -9974.0, 1.6e+04), (-8567.0, -6832.0, 1.299e+04), (-0.01386, -2859.0, 7202.0), (2235.0, -1783.0, 7202.0), (2788.0, 636.3, 7202.0), (1241.0, 2576.0, 7202.0), (-1241.0, 2576.0, 7202.0), (-2788.0, 636.3, 7202.0), (-2235.0, -1783.0, 7202.0), (-0.01763, -2859.0, -4.949e+04), (2235.0, -1783.0, -4.949e+04), (2788.0, 636.3, -4.949e+04), (1241.0, 2576.0, -4.949e+04), (-1241.0, 2576.0, -4.949e+04), (-2788.0, 636.3, -4.949e+04), (-2235.0, -1783.0, -4.949e+04), (-0.01253, -4190.0, -5.961e+04), (3276.0, -2612.0, -5.961e+04), (4085.0, 932.3, -5.961e+04), (1818.0, 3775.0, -5.961e+04), (-1818.0, 3775.0, -5.961e+04), (-4085.0, 932.3, -5.961e+04), (-3276.0, -2612.0, -5.961e+04)], [], [(0, 1, 3, 2), (2, 3, 5, 4), (4, 5, 7, 6), (6, 7, 9, 8), (8, 9, 11, 10), (9, 7, 17, 18), (10, 11, 13, 12), (12, 13, 1, 0), (0, 2, 4, 6, 8, 10, 12), (20, 19, 26, 27), (1, 13, 20, 14), (5, 3, 15, 16), (11, 9, 18, 19), (3, 1, 14, 15), (7, 5, 16, 17), (13, 11, 19, 20), (24, 23, 30, 31), (18, 17, 24, 25), (16, 15, 22, 23), (14, 20, 27, 21), (19, 18, 25, 26), (17, 16, 23, 24), (15, 14, 21, 22), (22, 21, 28, 29), (27, 26, 33, 34), (25, 24, 31, 32), (23, 22, 29, 30), (21, 27, 34, 28), (26, 25, 32, 33)])
me_cylinder_002.polygons.foreach_set('use_smooth', [True] * 29)
_k = set([(0, 1), (0, 2), (0, 12), (1, 3), (1, 13), (1, 14), (2, 3), (2, 4), (3, 5), (3, 15), (4, 5), (4, 6), (5, 7), (5, 16), (6, 7), (6, 8), (7, 9), (7, 17), (8, 9), (8, 10), (9, 11), (9, 18), (10, 11), (10, 12), (11, 13), (11, 19), (12, 13), (13, 20), (14, 15), (14, 20), (14, 21), (15, 16), (15, 22), (16, 17), (16, 23), (17, 18), (17, 24), (18, 19), (18, 25), (19, 20), (19, 26), (20, 27), (21, 22), (21, 27), (21, 28), (22, 23), (22, 29), (23, 24), (23, 30), (24, 25), (24, 31), (25, 26), (25, 32), (26, 27), (26, 33), (27, 34), (28, 29), (28, 34), (29, 30), (30, 31), (31, 32), (32, 33), (33, 34)])
me_cylinder_002.attributes.new('sharp_edge', 'BOOLEAN', 'EDGE').data.foreach_set('value', [ (min(e.vertices), max(e.vertices)) in _k for e in me_cylinder_002.edges])
_uv = me_cylinder_002.uv_layers.new(name='UVMap')
_uv.uv.foreach_set('vector', [0.4456, 0.03364, 0.4835, 0.07654, 0.4338, 0.1698, 0.373, 0.1698, 0.373, 0.1698, 0.4338, 0.1698, 0.4835, 0.2631, 0.4456, 0.306, 0.4456, 0.306, 0.4835, 0.2631, 0.5952, 0.2861, 0.6087, 0.3396, 0.6087, 0.3396, 0.5952, 0.2861, 0.6848, 0.2216, 0.7395, 0.2454, 0.7395, 0.2454, 0.6848, 0.2216, 0.6848, 0.1181, 0.7395, 0.09424, 0.6848, 0.2216, 0.5952, 0.2861, 0.5735, 0.2002, 0.5968, 0.1833, 0.7395, 0.09424, 0.6848, 0.1181, 0.5952, 0.0535, 0.6087, 1.199e-07, 0.6087, 1.199e-07, 0.5952, 0.0535, 0.4835, 0.07654, 0.4456, 0.03364, 0.07257, 0.306, 0.0, 0.1698, 0.07257, 0.03364, 0.2356, 1.199e-07, 0.3664, 0.09424, 0.3664, 0.2454, 0.2356, 0.3396, 0.9068, 1.0, 0.8882, 1.0, 0.888, 0.3827, 0.9067, 0.3827, 0.4835, 0.07654, 0.5952, 0.0535, 0.5735, 0.1395, 0.5443, 0.1455, 0.4835, 0.2631, 0.4338, 0.1698, 0.5313, 0.1698, 0.5443, 0.1942, 0.6848, 0.1181, 0.6848, 0.2216, 0.5968, 0.1833, 0.5968, 0.1563, 0.4338, 0.1698, 0.4835, 0.07654, 0.5443, 0.1455, 0.5313, 0.1698, 0.5952, 0.2861, 0.4835, 0.2631, 0.5443, 0.1942, 0.5735, 0.2002, 0.5952, 0.0535, 0.6848, 0.1181, 0.5968, 0.1563, 0.5735, 0.1395, 0.9658, 0.3827, 0.9359, 0.3827, 0.9289, 0.2725, 0.9727, 0.2725, 0.9846, 1.0, 0.9659, 1.0, 0.9658, 0.3827, 0.9844, 0.3827, 0.8289, 1.0, 0.8102, 1.0, 0.8102, 0.3827, 0.8289, 0.3827, 0.7804, 1.0, 0.7617, 1.0, 0.7617, 0.3827, 0.7804, 0.3827, 0.8882, 1.0, 0.8583, 1.0, 0.8581, 0.3827, 0.888, 0.3827, 0.9659, 1.0, 0.936, 1.0, 0.9359, 0.3827, 0.9658, 0.3827, 0.8102, 1.0, 0.7804, 1.0, 0.7804, 0.3827, 0.8102, 0.3827, 0.8102, 0.3827, 0.7804, 0.3827, 0.7734, 0.2725, 0.8172, 0.2725, 0.9067, 0.3827, 0.888, 0.3827, 0.8949, 0.2725, 0.9223, 0.2725, 0.9844, 0.3827, 0.9658, 0.3827, 0.9727, 0.2725, 1.0, 0.2725, 0.8289, 0.3827, 0.8102, 0.3827, 0.8172, 0.2725, 0.8445, 0.2725, 0.7804, 0.3827, 0.7617, 0.3827, 0.7461, 0.2725, 0.7734, 0.2725, 0.888, 0.3827, 0.8581, 0.3827, 0.8511, 0.2725, 0.8949, 0.2725])
me_cylinder_002.materials.append(mat_lampmaterial)
me_cylinder_002.update()
me_cylinder_002.normals_split_custom_set([tuple(v) for v in zip(*[iter([0.2398, -0.498, -0.8334, 0.2398, -0.498, -0.8334, 0.2398, -0.498, -0.8334, 0.2398, -0.498, -0.8334, 0.5388, -0.123, -0.8334, 0.5388, -0.123, -0.8334, 0.5388, -0.123, -0.8334, 0.5388, -0.123, -0.8334, 0.4321, 0.3446, -0.8334, 0.4321, 0.3446, -0.8334, 0.4321, 0.3446, -0.8334, 0.4321, 0.3446, -0.8334, 0.0, 0.5527, -0.8334, 0.0, 0.5527, -0.8334, 0.0, 0.5527, -0.8334, 0.0, 0.5527, -0.8334, -0.4321, 0.3446, -0.8334, -0.4321, 0.3446, -0.8334, -0.4321, 0.3446, -0.8334, -0.4321, 0.3446, -0.8334, 0.0, 0.6212, -0.7837, 0.0, 0.6212, -0.7837, 0.0, 0.6212, -0.7837, 0.0, 0.6212, -0.7837, -0.5388, -0.123, -0.8334, -0.5388, -0.123, -0.8334, -0.5388, -0.123, -0.8334, -0.5388, -0.123, -0.8334, -0.2398, -0.498, -0.8334, -0.2398, -0.498, -0.8334, -0.2398, -0.498, -0.8334, -0.2398, -0.498, -0.8334, -2.285e-08, 0.0, 1.0, -2.285e-08, 0.0, 1.0, -2.285e-08, 0.0, 1.0, -2.285e-08, 0.0, 1.0, -2.285e-08, 0.0, 1.0, -2.285e-08, 0.0, 1.0, -2.285e-08, 0.0, 1.0, -0.9749, -0.2225, 6.309e-08, -0.9749, -0.2225, 6.309e-08, -0.9749, -0.2225, 6.309e-08, -0.9749, -0.2225, 6.309e-08, -0.2695, -0.5597, -0.7837, -0.2695, -0.5597, -0.7837, -0.2695, -0.5597, -0.7837, -0.2695, -0.5597, -0.7837, 0.6056, -0.1382, -0.7837, 0.6056, -0.1382, -0.7837, 0.6056, -0.1382, -0.7837, 0.6056, -0.1382, -0.7837, -0.4857, 0.3873, -0.7837, -0.4857, 0.3873, -0.7837, -0.4857, 0.3873, -0.7837, -0.4857, 0.3873, -0.7837, 0.2695, -0.5597, -0.7837, 0.2695, -0.5597, -0.7837, 0.2695, -0.5597, -0.7837, 0.2695, -0.5597, -0.7837, 0.4857, 0.3873, -0.7837, 0.4857, 0.3873, -0.7837, 0.4857, 0.3873, -0.7837, 0.4857, 0.3873, -0.7837, -0.6056, -0.1382, -0.7837, -0.6056, -0.1382, -0.7837, -0.6056, -0.1382, -0.7837, -0.6056, -0.1382, -0.7837, 0.7764, 0.6192, 0.1177, 0.7764, 0.6192, 0.1177, 0.7764, 0.6192, 0.1177, 0.7764, 0.6192, 0.1177, 0.0, 1.0, 0.0, 0.0, 1.0, 0.0, 0.0, 1.0, 0.0, 0.0, 1.0, 0.0, 0.9749, -0.2225, -6.509e-08, 0.9749, -0.2225, -6.509e-08, 0.9749, -0.2225, -6.509e-08, 0.9749, -0.2225, -6.509e-08, -0.4339, -0.901, 3.199e-08, -0.4339, -0.901, 3.199e-08, -0.4339, -0.901, 3.199e-08, -0.4339, -0.901, 3.199e-08, -0.7818, 0.6235, 5.332e-08, -0.7818, 0.6235, 5.332e-08, -0.7818, 0.6235, 5.332e-08, -0.7818, 0.6235, 5.332e-08, 0.7818, 0.6235, -5.332e-08, 0.7818, 0.6235, -5.332e-08, 0.7818, 0.6235, -5.332e-08, 0.7818, 0.6235, -5.332e-08, 0.4339, -0.901, -3.199e-08, 0.4339, -0.901, -3.199e-08, 0.4339, -0.901, -3.199e-08, 0.4339, -0.901, -3.199e-08, 0.4309, -0.8947, 0.1177, 0.4309, -0.8947, 0.1177, 0.4309, -0.8947, 0.1177, 0.4309, -0.8947, 0.1177, -0.9682, -0.221, 0.1177, -0.9682, -0.221, 0.1177, -0.9682, -0.221, 0.1177, -0.9682, -0.221, 0.1177, 0.0, 0.9931, 0.1177, 0.0, 0.9931, 0.1177, 0.0, 0.9931, 0.1177, 0.0, 0.9931, 0.1177, 0.9682, -0.221, 0.1177, 0.9682, -0.221, 0.1177, 0.9682, -0.221, 0.1177, 0.9682, -0.221, 0.1177, -0.4309, -0.8947, 0.1177, -0.4309, -0.8947, 0.1177, -0.4309, -0.8947, 0.1177, -0.4309, -0.8947, 0.1177, -0.7764, 0.6192, 0.1177, -0.7764, 0.6192, 0.1177, -0.7764, 0.6192, 0.1177, -0.7764, 0.6192, 0.1177])] * 3)])
me_cylinder_001 = bpy.data.meshes.new('Cylinder.001')
me_cylinder_001.from_pydata([(-0.01253, -4190.0, -5.961e+04), (3276.0, -2612.0, -5.961e+04), (4085.0, 932.3, -5.961e+04), (1818.0, 3775.0, -5.961e+04), (-1818.0, 3775.0, -5.961e+04), (-4085.0, 932.3, -5.961e+04), (-3276.0, -2612.0, -5.961e+04), (-0.0176, -941.6, -8.464e+04), (736.2, -587.1, -8.464e+04), (918.0, 209.5, -8.464e+04), (408.5, 848.4, -8.464e+04), (-408.6, 848.4, -8.464e+04), (-918.0, 209.5, -8.464e+04), (-736.2, -587.1, -8.464e+04)], [], [(0, 6, 13, 7), (8, 7, 13, 12, 11, 10, 9), (5, 4, 11, 12), (3, 2, 9, 10), (1, 0, 7, 8), (6, 5, 12, 13), (4, 3, 10, 11), (2, 1, 8, 9)])
me_cylinder_001.polygons.foreach_set('use_smooth', [True] * 8)
_k = set([(0, 1), (0, 6), (0, 7), (1, 2), (1, 8), (2, 3), (2, 9), (3, 4), (3, 10), (4, 5), (4, 11), (5, 6), (5, 12), (6, 13), (7, 8), (7, 13), (8, 9), (9, 10), (10, 11), (11, 12), (12, 13)])
me_cylinder_001.attributes.new('sharp_edge', 'BOOLEAN', 'EDGE').data.foreach_set('value', [ (min(e.vertices), max(e.vertices)) in _k for e in me_cylinder_001.edges])
_uv = me_cylinder_001.uv_layers.new(name='UVMap')
_uv.uv.foreach_set('vector', [0.7734, 0.2725, 0.7461, 0.2725, 0.7842, 3.838e-06, 0.7904, 0.0, 0.02157, 0.3601, 0.01387, 0.3656, 0.004272, 0.3636, 8.294e-09, 0.3556, 0.004272, 0.3476, 0.01387, 0.3456, 0.02157, 0.3512, 0.8949, 0.2725, 0.8511, 0.2725, 0.868, 2.878e-06, 0.8779, 0.0, 0.9727, 0.2725, 0.9289, 0.2725, 0.9458, 2.878e-06, 0.9556, 0.0, 0.8172, 0.2725, 0.7734, 0.2725, 0.7904, 0.0, 0.8002, 0.0, 0.9223, 0.2725, 0.8949, 0.2725, 0.8779, 0.0, 0.884, 1.919e-06, 1.0, 0.2725, 0.9727, 0.2725, 0.9556, 0.0, 0.9618, 1.919e-06, 0.8445, 0.2725, 0.8172, 0.2725, 0.8002, 0.0, 0.8064, 3.838e-06])
me_cylinder_001.materials.append(mat_light)
me_cylinder_001.update()
me_cylinder_001.normals_split_custom_set([tuple(v) for v in zip(*[iter([-0.4309, -0.8949, -0.1161, -0.4309, -0.8949, -0.1161, -0.4309, -0.8949, -0.1161, -0.4309, -0.8949, -0.1161, 3.297e-06, 0.0, -1.0, 3.297e-06, 0.0, -1.0, 3.297e-06, 0.0, -1.0, 3.297e-06, 0.0, -1.0, 3.297e-06, 0.0, -1.0, 3.297e-06, 0.0, -1.0, 3.297e-06, 0.0, -1.0, -0.7765, 0.6193, -0.1161, -0.7765, 0.6193, -0.1161, -0.7765, 0.6193, -0.1161, -0.7765, 0.6193, -0.1161, 0.7765, 0.6193, -0.1161, 0.7765, 0.6193, -0.1161, 0.7765, 0.6193, -0.1161, 0.7765, 0.6193, -0.1161, 0.4309, -0.8949, -0.1161, 0.4309, -0.8949, -0.1161, 0.4309, -0.8949, -0.1161, 0.4309, -0.8949, -0.1161, -0.9683, -0.221, -0.1161, -0.9683, -0.221, -0.1161, -0.9683, -0.221, -0.1161, -0.9683, -0.221, -0.1161, 0.0, 0.9932, -0.1161, 0.0, 0.9932, -0.1161, 0.0, 0.9932, -0.1161, 0.0, 0.9932, -0.1161, 0.9683, -0.221, -0.1161, 0.9683, -0.221, -0.1161, 0.9683, -0.221, -0.1161, 0.9683, -0.221, -0.1161])] * 3)])
me_cylinder_004 = bpy.data.meshes.new('Cylinder.004')
me_cylinder_004.from_pydata([(18.95, -1.845e+04, -6.106e+04), (18.95, -6532.0, -8.871e+04), (1.79e+04, -5456.0, -6.106e+04), (6567.0, -1774.0, -8.871e+04), (1.107e+04, 1.556e+04, -6.106e+04), (4066.0, 5924.0, -8.871e+04), (-1.103e+04, 1.556e+04, -6.106e+04), (-4028.0, 5924.0, -8.871e+04), (-1.786e+04, -5456.0, -6.106e+04), (-6530.0, -1774.0, -8.871e+04)], [], [(0, 1, 3, 2), (2, 3, 5, 4), (4, 5, 7, 6), (6, 7, 9, 8), (8, 9, 1, 0)])
me_cylinder_004.polygons.foreach_set('use_smooth', [True] * 5)
_k = set([(0, 1), (0, 2), (0, 8), (1, 3), (1, 9), (2, 3), (2, 4), (3, 5), (4, 5), (4, 6), (5, 7), (6, 7), (6, 8), (7, 9), (8, 9)])
me_cylinder_004.attributes.new('sharp_edge', 'BOOLEAN', 'EDGE').data.foreach_set('value', [ (min(e.vertices), max(e.vertices)) in _k for e in me_cylinder_004.edges])
_uv = me_cylinder_004.uv_layers.new(name='UVMap')
_uv.uv.foreach_set('vector', [0.2778, 0.5766, 0.417, 0.03378, 0.4974, 0.1505, 0.4974, 0.8953, 0.5016, 0.4935, 0.8175, 0.0, 0.8363, 0.09188, 0.5529, 0.7444, 0.5529, 0.7444, 0.8363, 0.09188, 0.9491, 0.184, 0.8609, 0.996, 0.8609, 0.996, 0.9491, 0.184, 1.0, 0.1491, 1.0, 0.9007, 0.0, 0.4844, 0.3153, 0.0, 0.417, 0.03378, 0.2778, 0.5766])
me_cylinder_004.materials.append(mat_lampshadematerial)
me_cylinder_004.update()
me_cylinder_004.normals_split_custom_set([tuple(v) for v in zip(*[iter([0.555, -0.7639, -0.3293, 0.555, -0.7639, -0.3293, 0.555, -0.7639, -0.3293, 0.555, -0.7639, -0.3293, 0.898, 0.2918, -0.3293, 0.898, 0.2918, -0.3293, 0.898, 0.2918, -0.3293, 0.898, 0.2918, -0.3293, 0.0, 0.9442, -0.3293, 0.0, 0.9442, -0.3293, 0.0, 0.9442, -0.3293, 0.0, 0.9442, -0.3293, -0.898, 0.2918, -0.3293, -0.898, 0.2918, -0.3293, -0.898, 0.2918, -0.3293, -0.898, 0.2918, -0.3293, -0.555, -0.7639, -0.3293, -0.555, -0.7639, -0.3293, -0.555, -0.7639, -0.3293, -0.555, -0.7639, -0.3293])] * 3)])
me_cone_002 = bpy.data.meshes.new('Cone.002')
me_cone_002.from_pydata([(0.0, 1.0, -1.0), (0.1951, 0.9808, -1.0), (0.3827, 0.9239, -1.0), (0.5556, 0.8315, -1.0), (0.7071, 0.7071, -1.0), (0.8315, 0.5556, -1.0), (0.9239, 0.3827, -1.0), (0.9808, 0.1951, -1.0), (1.0, 0.0, -1.0), (0.9808, -0.1951, -1.0), (0.9239, -0.3827, -1.0), (0.8315, -0.5556, -1.0), (0.7071, -0.7071, -1.0), (0.5556, -0.8315, -1.0), (0.3827, -0.9239, -1.0), (0.1951, -0.9808, -1.0), (0.0, -1.0, -1.0), (-0.1951, -0.9808, -1.0), (-0.3827, -0.9239, -1.0), (-0.5556, -0.8315, -1.0), (-0.7071, -0.7071, -1.0), (-0.8315, -0.5556, -1.0), (-0.9239, -0.3827, -1.0), (-0.9808, -0.1951, -1.0), (-1.0, 0.0, -1.0), (-0.9808, 0.1951, -1.0), (-0.9239, 0.3827, -1.0), (-0.8315, 0.5556, -1.0), (-0.7071, 0.7071, -1.0), (-0.5556, 0.8315, -1.0), (-0.3827, 0.9239, -1.0), (-0.1951, 0.9808, -1.0), (0.0, 0.0, 1.0)], [], [(0, 32, 1), (1, 32, 2), (2, 32, 3), (3, 32, 4), (4, 32, 5), (5, 32, 6), (6, 32, 7), (7, 32, 8), (8, 32, 9), (9, 32, 10), (10, 32, 11), (11, 32, 12), (12, 32, 13), (13, 32, 14), (14, 32, 15), (15, 32, 16), (16, 32, 17), (17, 32, 18), (18, 32, 19), (19, 32, 20), (20, 32, 21), (21, 32, 22), (22, 32, 23), (23, 32, 24), (24, 32, 25), (25, 32, 26), (26, 32, 27), (27, 32, 28), (28, 32, 29), (29, 32, 30), (0, 1, 2, 3, 4, 5, 6, 7, 8, 9, 10, 11, 12, 13, 14, 15, 16, 17, 18, 19, 20, 21, 22, 23, 24, 25, 26, 27, 28, 29, 30, 31), (30, 32, 31), (31, 32, 0)])
_uv = me_cone_002.uv_layers.new(name='UVMap')
_uv.uv.foreach_set('vector', [0.25, 0.49, 0.25, 0.25, 0.2968, 0.4854, 0.2968, 0.4854, 0.25, 0.25, 0.3418, 0.4717, 0.3418, 0.4717, 0.25, 0.25, 0.3833, 0.4496, 0.3833, 0.4496, 0.25, 0.25, 0.4197, 0.4197, 0.4197, 0.4197, 0.25, 0.25, 0.4496, 0.3833, 0.4496, 0.3833, 0.25, 0.25, 0.4717, 0.3418, 0.4717, 0.3418, 0.25, 0.25, 0.4854, 0.2968, 0.4854, 0.2968, 0.25, 0.25, 0.49, 0.25, 0.49, 0.25, 0.25, 0.25, 0.4854, 0.2032, 0.4854, 0.2032, 0.25, 0.25, 0.4717, 0.1582, 0.4717, 0.1582, 0.25, 0.25, 0.4496, 0.1167, 0.4496, 0.1167, 0.25, 0.25, 0.4197, 0.08029, 0.4197, 0.08029, 0.25, 0.25, 0.3833, 0.05045, 0.3833, 0.05045, 0.25, 0.25, 0.3418, 0.02827, 0.3418, 0.02827, 0.25, 0.25, 0.2968, 0.01461, 0.2968, 0.01461, 0.25, 0.25, 0.25, 0.01, 0.25, 0.01, 0.25, 0.25, 0.2032, 0.01461, 0.2032, 0.01461, 0.25, 0.25, 0.1582, 0.02827, 0.1582, 0.02827, 0.25, 0.25, 0.1167, 0.05045, 0.1167, 0.05045, 0.25, 0.25, 0.08029, 0.08029, 0.08029, 0.08029, 0.25, 0.25, 0.05045, 0.1167, 0.05045, 0.1167, 0.25, 0.25, 0.02827, 0.1582, 0.02827, 0.1582, 0.25, 0.25, 0.01461, 0.2032, 0.01461, 0.2032, 0.25, 0.25, 0.01, 0.25, 0.01, 0.25, 0.25, 0.25, 0.01461, 0.2968, 0.01461, 0.2968, 0.25, 0.25, 0.02827, 0.3418, 0.02827, 0.3418, 0.25, 0.25, 0.05045, 0.3833, 0.05045, 0.3833, 0.25, 0.25, 0.08029, 0.4197, 0.08029, 0.4197, 0.25, 0.25, 0.1167, 0.4496, 0.1167, 0.4496, 0.25, 0.25, 0.1582, 0.4717, 0.75, 0.49, 0.7968, 0.4854, 0.8418, 0.4717, 0.8833, 0.4496, 0.9197, 0.4197, 0.9496, 0.3833, 0.9717, 0.3418, 0.9854, 0.2968, 0.99, 0.25, 0.9854, 0.2032, 0.9717, 0.1582, 0.9496, 0.1167, 0.9197, 0.08029, 0.8833, 0.05045, 0.8418, 0.02827, 0.7968, 0.01461, 0.75, 0.01, 0.7032, 0.01461, 0.6582, 0.02827, 0.6167, 0.05045, 0.5803, 0.08029, 0.5504, 0.1167, 0.5283, 0.1582, 0.5146, 0.2032, 0.51, 0.25, 0.5146, 0.2968, 0.5283, 0.3418, 0.5504, 0.3833, 0.5803, 0.4197, 0.6167, 0.4496, 0.6582, 0.4717, 0.7032, 0.4854, 0.1582, 0.4717, 0.25, 0.25, 0.2032, 0.4854, 0.2032, 0.4854, 0.25, 0.25, 0.25, 0.49])
me_cone_002.materials.append(mat_material_002)
me_cone_002.update()

# ---- objects
ob_camera = bpy.data.objects.new('Camera', cam_camera)
ob_floor = bpy.data.objects.new('Floor', me_plane)
ob_wall1 = bpy.data.objects.new('Wall1', me_plane_001)
ob_wall2 = bpy.data.objects.new('Wall2', me_plane_002)
ob_wall3 = bpy.data.objects.new('Wall3', me_plane_003)
ob_cube = bpy.data.objects.new('Cube', me_cube_001)
ob_torus = bpy.data.objects.new('Torus', me_torus)
ob_lampstand = bpy.data.objects.new('LampStand', me_cylinder_002)
ob_lampbulb = bpy.data.objects.new('LampBulb', me_cylinder_001)
ob_lampshade = bpy.data.objects.new('LampShade', me_cylinder_004)
ob_cone_001 = bpy.data.objects.new('Cone.001', me_cone_002)

# ---- transforms, parenting, visibility, modifiers, constraints
ob_camera.location = (3.974, -3.07, 4.656)
ob_camera.rotation_euler = (1.206, -0.03568, 0.5947)
ob_camera.lock_rotations_4d = False
ob_camera.empty_display_type = 'ARROWS'
ob_camera.color = (0.0, 0.0, 0.0, 0.0)
ob_camera.display_type = 'WIRE'
ob_camera.lineart.crease_threshold = 0.0
ob_floor.location = (0.0, 0.0, 0.0)
ob_floor.scale = (6.0, 4.0, 1.0)
ob_wall1.location = (-6.0, 0.0, 4.0)
ob_wall1.rotation_euler = (0.0, 1.571, 0.0)
ob_wall1.scale = (4.0, 4.0, 1.0)
ob_wall2.location = (6.0, 0.0, 4.0)
ob_wall2.rotation_euler = (0.0, -1.571, 0.0)
ob_wall2.scale = (4.0, 4.0, 1.0)
ob_wall3.location = (0.0, 4.0, 4.0)
ob_wall3.rotation_euler = (1.571, 0.0, 0.0)
ob_wall3.scale = (6.0, 4.0, 1.0)
ob_cube.location = (1.2, 3.265, 0.5)
ob_cube.rotation_euler = (0.0, -0.0, -0.4756)
ob_cube.scale = (0.5, 0.5, 0.5)
ob_torus.location = (-0.1964, 3.323, 0.8524)
ob_torus.rotation_euler = (1.012, -0.0, 0.1427)
ob_torus.scale = (0.6, 0.6, 0.5)
_m = ob_torus.modifiers.new('Decimate', 'DECIMATE')
_m.decimate_type = 'UNSUBDIV'
_m.iterations = 2
ob_lampstand.location = (-1.394, 2.554, 0.655)
ob_lampstand.rotation_euler = (-3.142, 0.0, 0.0)
ob_lampstand.scale = (4.09e-05, 4.09e-05, 4.09e-05)
ob_lampstand.color = (0.8, 0.8, 0.8, 1.0)
ob_lampbulb.location = (-1.394, 2.554, 0.655)
ob_lampbulb.rotation_euler = (-3.142, 0.0, 0.0)
ob_lampbulb.scale = (4.09e-05, 4.09e-05, 4.09e-05)
ob_lampbulb.color = (0.8, 0.8, 0.8, 1.0)
ob_lampshade.location = (-1.394, 2.554, 0.655)
ob_lampshade.rotation_euler = (-3.142, 0.0, 0.0)
ob_lampshade.scale = (4.09e-05, 4.09e-05, 4.09e-05)
ob_lampshade.color = (0.8, 0.8, 0.8, 1.0)
ob_cone_001.location = (3.0, 3.245, 1.0)
ob_cone_001.scale = (0.6, 0.6, 1.0)
_m = ob_cone_001.modifiers.new('Decimate', 'DECIMATE')
_m.decimate_type = 'UNSUBDIV'
_m.iterations = 2

# ---- collection membership
col_collection.objects.link(ob_camera)
col_collection.objects.link(ob_floor)
col_collection.objects.link(ob_wall1)
col_collection.objects.link(ob_wall2)
col_collection.objects.link(ob_wall3)
col_collection.objects.link(ob_cube)
col_collection.objects.link(ob_torus)
col_collection.objects.link(ob_lampstand)
col_collection.objects.link(ob_lampbulb)
col_collection.objects.link(ob_lampshade)
col_collection.objects.link(ob_cone_001)

# ---- scene / render settings (as saved in the file)
scene.camera = ob_camera
scene.frame_start = 1; scene.frame_end = 250; scene.frame_set(250)
scene.render.engine = 'CYCLES'
scene.render.resolution_x = 1024
scene.render.resolution_y = 1024
scene.cycles.samples = 5
scene.cycles.sampling_pattern = 'TABULATED_SOBOL'
scene.eevee.ray_tracing_options.trace_max_roughness = 0.0
bpy.context.view_layer.update()
